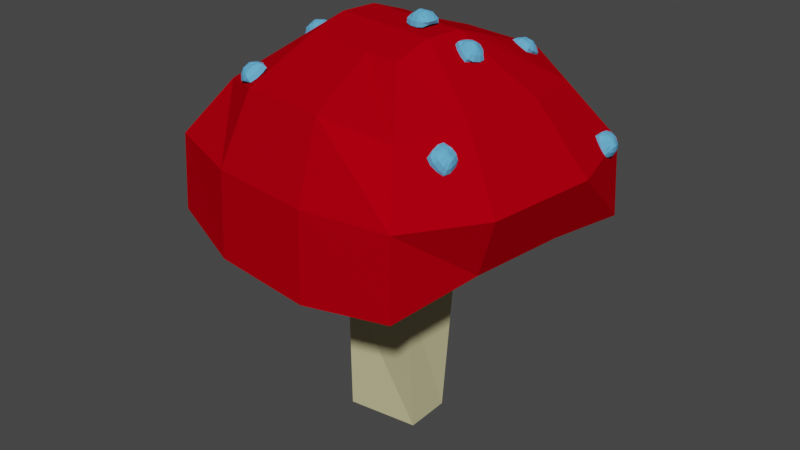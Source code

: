 # Source: MushRoom.blend  (saved by Blender 2.81.16; exported with 4.5.12 LTS)
import bpy
from mathutils import Matrix  # noqa: F401  (used for matrix-valued properties, if any)

bpy.ops.wm.read_factory_settings(use_empty=True)
scene = bpy.context.scene
scene.name = 'Scene'

# ---- collections
col_collection = bpy.data.collections.new('Collection'); scene.collection.children.link(col_collection)

# ---- materials (node trees are filled in below, after node groups)
mat_material = bpy.data.materials.new('Material')
mat_material.alpha_threshold = 0.0
mat_material.use_transparent_shadow = False
mat_material.diffuse_color = (0.5288, 0.4997, 0.2839, 1.0)
mat_material.line_color = (0.0, 0.0, 0.0, 1.0)
mat_material_001 = bpy.data.materials.new('Material.001')
mat_material_001.use_transparent_shadow = False
mat_material_001.diffuse_color = (0.4336, 0.0, 0.005302, 1.0)
mat_material_002 = bpy.data.materials.new('Material.002')
mat_material_002.use_transparent_shadow = False
mat_material_002.diffuse_color = (0.1799, 0.3734, 0.8, 1.0)
mat_material_013 = bpy.data.materials.new('Material.013')
mat_material_013.use_transparent_shadow = False
mat_material_013.diffuse_color = (0.1274, 0.45, 0.8, 1.0)
mat_material_012 = bpy.data.materials.new('Material.012')
mat_material_012.use_transparent_shadow = False
mat_material_012.diffuse_color = (0.1274, 0.45, 0.8, 1.0)
mat_material_007 = bpy.data.materials.new('Material.007')
mat_material_007.use_transparent_shadow = False
mat_material_007.diffuse_color = (0.1274, 0.45, 0.8, 1.0)
mat_material_010 = bpy.data.materials.new('Material.010')
mat_material_010.use_transparent_shadow = False
mat_material_010.diffuse_color = (0.1274, 0.45, 0.8, 1.0)
mat_material_003 = bpy.data.materials.new('Material.003')
mat_material_003.use_transparent_shadow = False
mat_material_003.diffuse_color = (0.1274, 0.45, 0.8, 1.0)
mat_material_006 = bpy.data.materials.new('Material.006')
mat_material_006.use_transparent_shadow = False
mat_material_006.diffuse_color = (0.1274, 0.45, 0.8, 1.0)
mat_material_005 = bpy.data.materials.new('Material.005')
mat_material_005.use_transparent_shadow = False
mat_material_005.diffuse_color = (0.1274, 0.45, 0.8, 1.0)
mat_material_011 = bpy.data.materials.new('Material.011')
mat_material_011.use_transparent_shadow = False
mat_material_011.diffuse_color = (0.1274, 0.45, 0.8, 1.0)
mat_material_004 = bpy.data.materials.new('Material.004')
mat_material_004.use_transparent_shadow = False
mat_material_004.diffuse_color = (0.1274, 0.45, 0.8, 1.0)

# ---- material node trees

# ---- world
world_world = bpy.data.worlds.new('World'); scene.world = world_world
world_world.use_nodes = True; world_world.node_tree.nodes.clear()
_N = world_world.node_tree.nodes; _L = world_world.node_tree.links
n0 = _N.new('ShaderNodeOutputWorld'); n0.name = 'World Output'; n0.location = (300, 300)
n1 = _N.new('ShaderNodeBackground'); n1.name = 'Background'; n1.location = (10, 300)
n1.inputs[0].default_value = (0.05088, 0.05088, 0.05088, 1.0)
_L.new(n1.outputs[0], n0.inputs[0])
n0.is_active_output = True
world_world.color = (0.05088, 0.05088, 0.05088)
world_world.use_sun_shadow = False
world_world.sun_shadow_jitter_overblur = 0.0

# ---- meshes
me_cube_002 = bpy.data.meshes.new('Cube.002')
me_cube_002.from_pydata([(-1.46, 2.704, -1.785), (-0.5583, 4.762, -0.6169), (1.891, 2.704, -1.354), (0.7229, 4.762, -0.4523), (-1.891, 2.704, 1.566), (-0.7229, 4.762, 0.6643), (1.46, 2.704, 1.997), (0.5583, 4.762, 0.8289), (0.8869, 2.569, -1.732), (-0.3933, 2.569, -1.897), (-1.43, 3.622, -1.746), (-1.08, 4.261, -1.292), (-0.1312, 4.762, -0.5621), (0.2959, 4.762, -0.5072), (1.398, 4.261, -0.9735), (1.852, 3.622, -1.324), (1.663, 2.838, 0.9086), (1.812, 2.838, -0.25), (0.668, 4.91, -0.02522), (0.6132, 4.91, 0.4018), (1.08, 4.261, 1.504), (1.43, 3.622, 1.958), (-0.8869, 2.569, 1.944), (0.3933, 2.569, 2.109), (0.1312, 4.762, 0.774), (-0.2959, 4.762, 0.7192), (-1.398, 4.261, 1.185), (-1.852, 3.622, 1.536), (-1.663, 2.838, -0.6966), (-1.812, 2.838, 0.462), (-0.6681, 4.91, 0.2372), (-0.6132, 4.91, -0.1899), (0.1861, 4.91, 0.347), (-0.241, 4.91, 0.2921), (0.241, 4.91, -0.0801), (-0.1861, 4.91, -0.135), (0.5792, 2.868, -0.3413), (-0.4473, 2.868, -0.4732), (0.4473, 2.868, 0.6852), (-0.5792, 2.868, 0.5533), (-2.103, 3.565, 0.519), (-1.93, 3.565, -0.8253), (-1.53, 4.322, 0.4065), (-1.404, 4.322, -0.5716), (0.3853, 3.594, 2.068), (-0.8688, 3.594, 1.907), (0.3164, 4.426, 1.717), (-0.7135, 4.426, 1.585), (2.103, 3.565, -0.307), (1.93, 3.565, 1.037), (1.53, 4.322, -0.1945), (1.404, 4.322, 0.7836), (-0.3853, 3.594, -1.856), (0.8688, 3.594, -1.695), (-0.3164, 4.426, -1.505), (0.7135, 4.426, -1.373), (0.5612, 4.286, -0.4552), (0.4308, 0.1263, -0.1744), (0.3039, 3.046, 0.3261), (0.4007, 0.07857, 0.3428), (-0.5612, 4.286, -0.4552), (-0.4171, 0.004095, -0.3374), (-0.3585, 3.06, 0.3298), (-0.4775, 0.07048, 0.4374), (0.01336, 3.772, -1.747), (0.137, 3.818, -1.84), (0.1904, 3.628, -1.756), (0.2047, 3.763, -1.843), (0.1495, 3.934, -1.66), (0.189, 3.88, -1.807), (0.3265, 3.79, -1.669), (0.2567, 3.825, -1.81), (0.1238, 3.658, -1.751), (0.05617, 3.713, -1.748), (0.02705, 3.788, -1.792), (0.07387, 3.804, -1.823), (0.1596, 3.8, -1.841), (0.1821, 3.781, -1.842), (0.2048, 3.697, -1.829), (0.2005, 3.647, -1.801), (0.2871, 3.737, -1.705), (0.24, 3.681, -1.735), (0.2242, 3.787, -1.842), (0.2415, 3.807, -1.83), (0.3054, 3.817, -1.765), (0.3338, 3.805, -1.715), (0.2122, 3.898, -1.648), (0.2798, 3.843, -1.652), (0.2342, 3.843, -1.809), (0.2116, 3.861, -1.808), (0.1745, 3.924, -1.758), (0.1604, 3.947, -1.707), (0.05634, 3.831, -1.726), (0.1034, 3.887, -1.696), (0.1738, 3.862, -1.827), (0.1565, 3.842, -1.838), (0.219, 3.826, -1.829), (0.1964, 3.844, -1.828), (0.2016, 3.805, -1.84), (0.179, 3.823, -1.839), (0.1784, 3.738, -1.732), (0.1242, 3.782, -1.73), (0.2201, 3.787, -1.706), (0.1659, 3.831, -1.703), (0.1004, 3.915, -1.727), (0.04576, 3.85, -1.762), (0.1329, 3.899, -1.781), (0.09313, 3.851, -1.806), (0.2896, 3.86, -1.705), (0.2233, 3.914, -1.702), (0.282, 3.866, -1.765), (0.2276, 3.911, -1.763), (0.2589, 3.676, -1.773), (0.3135, 3.741, -1.738), (0.2482, 3.725, -1.814), (0.2879, 3.772, -1.789), (0.07049, 3.732, -1.799), (0.1368, 3.678, -1.802), (0.1021, 3.762, -1.843), (0.1565, 3.717, -1.845), (1.823, 3.749, -1.133), (1.963, 3.749, -1.054), (1.92, 3.545, -1.104), (2.0, 3.67, -1.043), (1.81, 3.776, -0.9063), (1.958, 3.759, -0.9673), (1.908, 3.571, -0.8772), (1.996, 3.68, -0.9562), (1.883, 3.602, -1.129), (1.845, 3.68, -1.141), (1.868, 3.769, -1.13), (1.917, 3.766, -1.1), (1.975, 3.723, -1.05), (1.988, 3.696, -1.047), (1.989, 3.615, -1.078), (1.964, 3.568, -1.102), (1.921, 3.562, -0.9508), (1.926, 3.553, -1.029), (2.008, 3.678, -1.014), (2.006, 3.681, -0.9851), (1.98, 3.634, -0.9105), (1.951, 3.594, -0.8798), (1.831, 3.71, -0.8808), (1.868, 3.632, -0.8696), (1.983, 3.707, -0.9599), (1.971, 3.733, -0.9636), (1.908, 3.785, -0.9321), (1.856, 3.794, -0.9083), (1.824, 3.765, -1.059), (1.82, 3.774, -0.981), (1.969, 3.76, -0.9962), (1.97, 3.756, -1.025), (1.994, 3.708, -0.9888), (1.981, 3.734, -0.9925), (1.995, 3.704, -1.018), (1.983, 3.73, -1.021), (1.891, 3.629, -1.035), (1.861, 3.692, -1.044), (1.888, 3.637, -0.9659), (1.858, 3.7, -0.9749), (1.845, 3.808, -0.9772), (1.85, 3.798, -1.068), (1.908, 3.795, -0.9848), (1.912, 3.787, -1.051), (1.919, 3.657, -0.8724), (1.883, 3.734, -0.8833), (1.968, 3.685, -0.8961), (1.938, 3.748, -0.9051), (1.967, 3.551, -1.033), (1.962, 3.562, -0.9421), (1.997, 3.608, -1.025), (1.993, 3.616, -0.9593), (1.897, 3.704, -1.138), (1.933, 3.627, -1.127), (1.95, 3.724, -1.114), (1.98, 3.661, -1.105), (0.7022, 4.451, -1.092), (0.8008, 4.578, -1.08), (0.9248, 4.403, -1.072), (0.8859, 4.559, -1.072), (0.706, 4.554, -0.8887), (0.8022, 4.617, -1.002), (0.9285, 4.506, -0.8685), (0.8874, 4.599, -0.9939), (0.8537, 4.402, -1.089), (0.7686, 4.421, -1.097), (0.7157, 4.494, -1.112), (0.7527, 4.538, -1.104), (0.8292, 4.572, -1.077), (0.8575, 4.565, -1.074), (0.9173, 4.503, -1.089), (0.9337, 4.447, -1.092), (0.9333, 4.479, -0.9385), (0.932, 4.443, -1.009), (0.8887, 4.581, -1.05), (0.8891, 4.594, -1.024), (0.92, 4.579, -0.9388), (0.9374, 4.549, -0.8927), (0.7729, 4.539, -0.8635), (0.858, 4.521, -0.8558), (0.859, 4.605, -0.9964), (0.8306, 4.611, -0.999), (0.7555, 4.615, -0.9538), (0.7194, 4.596, -0.9125), (0.7012, 4.493, -1.03), (0.7025, 4.529, -0.9595), (0.804, 4.613, -1.032), (0.8036, 4.6, -1.058), (0.8608, 4.6, -1.027), (0.8324, 4.607, -1.029), (0.8603, 4.587, -1.053), (0.8319, 4.593, -1.055), (0.8512, 4.464, -1.013), (0.7831, 4.479, -1.019), (0.8524, 4.496, -0.9508), (0.7842, 4.511, -0.957), (0.6925, 4.568, -0.972), (0.691, 4.526, -1.054), (0.7404, 4.599, -1.003), (0.7393, 4.568, -1.062), (0.8699, 4.569, -0.8834), (0.7866, 4.587, -0.891), (0.8749, 4.609, -0.9295), (0.8064, 4.624, -0.9357), (0.9589, 4.468, -1.029), (0.9604, 4.51, -0.9476), (0.9342, 4.526, -1.044), (0.9353, 4.557, -0.9848), (0.7824, 4.471, -1.12), (0.8657, 4.453, -1.112), (0.803, 4.528, -1.124), (0.8714, 4.513, -1.117), (0.8184, 4.768, -0.04477), (0.934, 4.843, 0.0394), (0.9906, 4.636, 0.0272), (0.9998, 4.792, 0.06692), (0.7671, 4.819, 0.172), (0.9143, 4.862, 0.1223), (0.9393, 4.687, 0.2439), (0.9802, 4.812, 0.1498), (0.9355, 4.666, -0.01053), (0.8697, 4.717, -0.03803), (0.8502, 4.806, -0.04378), (0.8914, 4.83, -0.0108), (0.9559, 4.826, 0.04858), (0.9778, 4.809, 0.05775), (1.019, 4.733, 0.04242), (1.019, 4.677, 0.02673), (0.9644, 4.675, 0.1741), (0.9822, 4.657, 0.09911), (0.9994, 4.806, 0.09416), (0.9929, 4.813, 0.1218), (0.9808, 4.771, 0.2027), (0.9686, 4.727, 0.2391), (0.8109, 4.775, 0.2104), (0.8767, 4.725, 0.2379), (0.9582, 4.828, 0.1406), (0.9363, 4.845, 0.1315), (0.8535, 4.868, 0.1495), (0.7999, 4.856, 0.1686), (0.8036, 4.794, 0.02445), (0.7859, 4.812, 0.0994), (0.9271, 4.863, 0.09426), (0.9336, 4.857, 0.06664), (0.971, 4.83, 0.1126), (0.949, 4.847, 0.1034), (0.9775, 4.823, 0.08498), (0.9556, 4.84, 0.07581), (0.9195, 4.708, 0.077), (0.8667, 4.748, 0.05495), (0.9038, 4.724, 0.1434), (0.851, 4.764, 0.1214), (0.7931, 4.853, 0.09796), (0.8137, 4.833, 0.011), (0.8558, 4.869, 0.0959), (0.8708, 4.854, 0.03263), (0.9116, 4.769, 0.2329), (0.8472, 4.819, 0.2059), (0.9458, 4.813, 0.2065), (0.8929, 4.853, 0.1844), (1.021, 4.674, 0.09763), (1.0, 4.694, 0.1846), (1.022, 4.738, 0.09565), (1.007, 4.753, 0.1589), (0.9048, 4.761, -0.03745), (0.9692, 4.712, -0.01051), (0.9402, 4.806, -0.0155), (0.9931, 4.765, 0.006625), (1.313, 4.206, 1.089), (1.46, 4.198, 1.156), (1.444, 4.029, 1.025), (1.51, 4.131, 1.131), (1.321, 4.133, 1.306), (1.463, 4.171, 1.239), (1.451, 3.957, 1.242), (1.513, 4.103, 1.214), (1.395, 4.084, 1.028), (1.346, 4.151, 1.052), (1.355, 4.23, 1.098), (1.407, 4.224, 1.123), (1.477, 4.176, 1.148), (1.493, 4.153, 1.14), (1.504, 4.093, 1.076), (1.483, 4.057, 1.036), (1.458, 3.982, 1.171), (1.455, 4.007, 1.096), (1.519, 4.127, 1.161), (1.52, 4.118, 1.188), (1.509, 4.04, 1.236), (1.49, 3.986, 1.248), (1.355, 4.068, 1.3), (1.404, 4.001, 1.276), (1.496, 4.125, 1.222), (1.479, 4.148, 1.23), (1.413, 4.171, 1.283), (1.363, 4.159, 1.31), (1.32, 4.19, 1.162), (1.323, 4.165, 1.237), (1.47, 4.185, 1.213), (1.469, 4.195, 1.185), (1.503, 4.14, 1.196), (1.487, 4.163, 1.204), (1.502, 4.149, 1.169), (1.486, 4.172, 1.177), (1.41, 4.071, 1.124), (1.37, 4.125, 1.144), (1.412, 4.049, 1.19), (1.372, 4.103, 1.21), (1.343, 4.198, 1.254), (1.34, 4.227, 1.167), (1.406, 4.201, 1.24), (1.404, 4.222, 1.177), (1.45, 4.033, 1.282), (1.401, 4.1, 1.306), (1.491, 4.078, 1.272), (1.451, 4.132, 1.291), (1.497, 4.014, 1.091), (1.5, 3.985, 1.178), (1.518, 4.067, 1.121), (1.52, 4.046, 1.184), (1.393, 4.181, 1.063), (1.441, 4.115, 1.039), (1.444, 4.199, 1.091), (1.484, 4.144, 1.072), (0.1947, 4.931, -0.03109), (0.2557, 5.058, 0.04792), (0.4214, 4.931, -0.001954), (0.3424, 5.058, 0.05906), (0.1655, 4.931, 0.1956), (0.2445, 5.058, 0.1346), (0.3922, 4.931, 0.2247), (0.3312, 5.058, 0.1457), (0.3534, 4.922, -0.02753), (0.2668, 4.922, -0.03866), (0.1967, 4.981, -0.02848), (0.2204, 5.024, 0.002251), (0.2846, 5.058, 0.05163), (0.3135, 5.058, 0.05534), (0.388, 5.024, 0.02379), (0.4188, 4.981, 5.544e-05), (0.406, 4.94, 0.1511), (0.4161, 4.94, 0.07275), (0.3386, 5.068, 0.08795), (0.3349, 5.068, 0.1168), (0.3665, 5.024, 0.1914), (0.3902, 4.981, 0.2221), (0.2334, 4.922, 0.2212), (0.3201, 4.922, 0.2323), (0.3023, 5.058, 0.142), (0.2734, 5.058, 0.1383), (0.1989, 5.024, 0.1699), (0.1681, 4.981, 0.1936), (0.1809, 4.94, 0.04252), (0.1708, 4.94, 0.1209), (0.2482, 5.068, 0.1057), (0.252, 5.068, 0.07681), (0.306, 5.068, 0.1131), (0.2771, 5.068, 0.1094), (0.3097, 5.068, 0.08424), (0.2808, 5.068, 0.08053), (0.3326, 4.942, 0.06657), (0.2632, 4.942, 0.05764), (0.3237, 4.942, 0.136), (0.2543, 4.942, 0.1271), (0.1512, 4.977, 0.1248), (0.1628, 4.977, 0.03382), (0.1899, 5.028, 0.1172), (0.1984, 5.028, 0.05099), (0.3195, 4.979, 0.2296), (0.2347, 4.979, 0.2187), (0.3148, 5.035, 0.2058), (0.2452, 5.035, 0.1969), (0.4357, 4.977, 0.06888), (0.424, 4.977, 0.1598), (0.397, 5.028, 0.0765), (0.3885, 5.028, 0.1427), (0.2674, 4.979, -0.03591), (0.3522, 4.979, -0.025), (0.272, 5.035, -0.01217), (0.3417, 5.035, -0.003218), (-0.9211, 4.321, -1.273), (-0.8921, 4.475, -1.234), (-0.701, 4.381, -1.26), (-0.8079, 4.498, -1.229), (-0.9494, 4.375, -1.053), (-0.9029, 4.495, -1.149), (-0.7293, 4.435, -1.039), (-0.8187, 4.518, -1.144), (-0.7647, 4.35, -1.278), (-0.8489, 4.327, -1.283), (-0.9309, 4.369, -1.284), (-0.9182, 4.423, -1.267), (-0.864, 4.482, -1.232), (-0.836, 4.49, -1.23), (-0.7554, 4.467, -1.257), (-0.7153, 4.427, -1.27), (-0.7179, 4.426, -1.113), (-0.7081, 4.408, -1.189), (-0.8139, 4.514, -1.203), (-0.8175, 4.521, -1.175), (-0.7764, 4.507, -1.094), (-0.743, 4.48, -1.054), (-0.8813, 4.389, -1.03), (-0.7972, 4.412, -1.025), (-0.8468, 4.511, -1.146), (-0.8748, 4.503, -1.148), (-0.9391, 4.462, -1.104), (-0.9587, 4.421, -1.068), (-0.9365, 4.346, -1.204), (-0.9463, 4.364, -1.127), (-0.9017, 4.498, -1.18), (-0.8981, 4.491, -1.208), (-0.8456, 4.513, -1.177), (-0.8736, 4.505, -1.178), (-0.842, 4.506, -1.205), (-0.87, 4.499, -1.207), (-0.7896, 4.389, -1.191), (-0.8571, 4.37, -1.195), (-0.7983, 4.405, -1.123), (-0.8657, 4.387, -1.127), (-0.9742, 4.395, -1.132), (-0.9629, 4.374, -1.22), (-0.9488, 4.45, -1.155), (-0.9405, 4.434, -1.219), (-0.8112, 4.464, -1.042), (-0.8936, 4.442, -1.047), (-0.8292, 4.509, -1.079), (-0.8968, 4.491, -1.084), (-0.6979, 4.446, -1.204), (-0.7092, 4.468, -1.116), (-0.7478, 4.487, -1.207), (-0.756, 4.503, -1.143), (-0.8618, 4.381, -1.295), (-0.7794, 4.404, -1.29), (-0.8707, 4.441, -1.287), (-0.8031, 4.46, -1.283), (-1.249, 4.485, -0.03109), (-1.274, 4.623, 0.04792), (-1.066, 4.619, -0.001954), (-1.204, 4.674, 0.05906), (-1.272, 4.468, 0.1956), (-1.283, 4.617, 0.1346), (-1.089, 4.602, 0.2247), (-1.213, 4.668, 0.1457), (-1.115, 4.572, -0.02753), (-1.185, 4.52, -0.03866), (-1.276, 4.526, -0.02848), (-1.283, 4.575, 0.002251), (-1.251, 4.64, 0.05163), (-1.228, 4.657, 0.05534), (-1.147, 4.674, 0.02379), (-1.097, 4.657, 5.547e-05), (-1.083, 4.617, 0.1511), (-1.075, 4.623, 0.07275), (-1.213, 4.68, 0.08795), (-1.216, 4.678, 0.1168), (-1.165, 4.661, 0.1914), (-1.12, 4.64, 0.2221), (-1.212, 4.501, 0.2212), (-1.142, 4.552, 0.2323), (-1.237, 4.651, 0.142), (-1.26, 4.634, 0.1383), (-1.3, 4.562, 0.1699), (-1.299, 4.509, 0.1936), (-1.265, 4.484, 0.04252), (-1.273, 4.478, 0.1209), (-1.286, 4.627, 0.1057), (-1.283, 4.629, 0.07681), (-1.24, 4.661, 0.1131), (-1.263, 4.644, 0.1094), (-1.237, 4.663, 0.08424), (-1.26, 4.646, 0.08053), (-1.144, 4.575, 0.06657), (-1.2, 4.534, 0.05764), (-1.151, 4.57, 0.136), (-1.207, 4.529, 0.1271), (-1.311, 4.496, 0.1248), (-1.301, 4.503, 0.03382), (-1.31, 4.56, 0.1172), (-1.303, 4.565, 0.05099), (-1.176, 4.597, 0.2296), (-1.245, 4.547, 0.2187), (-1.213, 4.64, 0.2058), (-1.269, 4.599, 0.1969), (-1.081, 4.664, 0.06888), (-1.091, 4.657, 0.1598), (-1.143, 4.683, 0.0765), (-1.15, 4.678, 0.1427), (-1.218, 4.566, -0.03591), (-1.15, 4.616, -0.025), (-1.248, 4.615, -0.01217), (-1.191, 4.656, -0.003218), (-0.9922, 4.356, 1.403), (-0.9766, 4.515, 1.421), (-0.9468, 4.475, 1.213), (-0.9593, 4.561, 1.349), (-0.7954, 4.428, 1.495), (-0.9014, 4.543, 1.456), (-0.75, 4.546, 1.305), (-0.884, 4.588, 1.384), (-0.971, 4.425, 1.262), (-0.9883, 4.38, 1.334), (-1.013, 4.397, 1.421), (-1.004, 4.454, 1.426), (-0.9708, 4.531, 1.397), (-0.9651, 4.546, 1.373), (-0.9704, 4.542, 1.285), (-0.9684, 4.513, 1.235), (-0.8174, 4.532, 1.274), (-0.8855, 4.507, 1.243), (-0.9389, 4.578, 1.364), (-0.9138, 4.587, 1.376), (-0.8249, 4.595, 1.353), (-0.7756, 4.583, 1.325), (-0.7627, 4.462, 1.439), (-0.7454, 4.508, 1.367), (-0.8898, 4.573, 1.408), (-0.8956, 4.558, 1.432), (-0.8585, 4.507, 1.494), (-0.82, 4.467, 1.511), (-0.9326, 4.384, 1.44), (-0.8645, 4.409, 1.472), (-0.9311, 4.542, 1.448), (-0.9562, 4.533, 1.437), (-0.9196, 4.572, 1.4), (-0.9254, 4.557, 1.424), (-0.9447, 4.563, 1.388), (-0.9504, 4.548, 1.413), (-0.8991, 4.467, 1.315), (-0.9131, 4.43, 1.373), (-0.8389, 4.488, 1.343), (-0.8528, 4.452, 1.401), (-0.8802, 4.43, 1.504), (-0.9592, 4.402, 1.467), (-0.9075, 4.487, 1.488), (-0.965, 4.466, 1.461), (-0.7743, 4.551, 1.388), (-0.7913, 4.507, 1.459), (-0.822, 4.585, 1.407), (-0.8359, 4.548, 1.465), (-0.9046, 4.544, 1.239), (-0.8256, 4.573, 1.275), (-0.9252, 4.569, 1.294), (-0.8678, 4.59, 1.321), (-1.012, 4.427, 1.356), (-0.9953, 4.471, 1.285), (-1.017, 4.482, 1.381), (-1.003, 4.519, 1.322), (0.4856, 1.874, -0.2849), (-0.6022, 1.661, 0.3316), (0.36, 1.892, 0.4051), (-0.4776, 1.803, -0.3869)], [], [(55, 13, 3, 14), (51, 19, 7, 20), (47, 25, 5, 26), (43, 31, 1, 11), (39, 22, 4, 29), (35, 12, 1, 31), (25, 33, 30, 5), (33, 35, 31, 30), (7, 19, 32, 24), (24, 32, 33, 25), (19, 18, 34, 32), (32, 34, 35, 33), (18, 3, 13, 34), (34, 13, 12, 35), (9, 37, 28, 0), (37, 39, 29, 28), (2, 17, 36, 8), (8, 36, 37, 9), (17, 16, 38, 36), (36, 38, 39, 37), (16, 6, 23, 38), (38, 23, 22, 39), (28, 41, 10, 0), (41, 43, 11, 10), (4, 27, 40, 29), (29, 40, 41, 28), (27, 26, 42, 40), (40, 42, 43, 41), (26, 5, 30, 42), (42, 30, 31, 43), (22, 45, 27, 4), (45, 47, 26, 27), (6, 21, 44, 23), (23, 44, 45, 22), (21, 20, 46, 44), (44, 46, 47, 45), (20, 7, 24, 46), (46, 24, 25, 47), (16, 49, 21, 6), (49, 51, 20, 21), (2, 15, 48, 17), (17, 48, 49, 16), (15, 14, 50, 48), (48, 50, 51, 49), (14, 3, 18, 50), (50, 18, 19, 51), (8, 53, 15, 2), (53, 55, 14, 15), (0, 10, 52, 9), (9, 52, 53, 8), (10, 11, 54, 52), (52, 54, 55, 53), (11, 1, 12, 54), (54, 12, 13, 55), (56, 60, 62, 58), (570, 58, 62, 569), (569, 62, 60, 571), (61, 57, 59, 63), (568, 56, 58, 570), (571, 60, 56, 568), (119, 77, 67, 78), (115, 83, 71, 84), (111, 89, 69, 90), (107, 95, 65, 75), (103, 86, 68, 93), (99, 76, 65, 95), (89, 97, 94, 69), (97, 99, 95, 94), (71, 83, 96, 88), (88, 96, 97, 89), (83, 82, 98, 96), (96, 98, 99, 97), (82, 67, 77, 98), (98, 77, 76, 99), (73, 101, 92, 64), (101, 103, 93, 92), (66, 81, 100, 72), (72, 100, 101, 73), (81, 80, 102, 100), (100, 102, 103, 101), (80, 70, 87, 102), (102, 87, 86, 103), (92, 105, 74, 64), (105, 107, 75, 74), (68, 91, 104, 93), (93, 104, 105, 92), (91, 90, 106, 104), (104, 106, 107, 105), (90, 69, 94, 106), (106, 94, 95, 107), (86, 109, 91, 68), (109, 111, 90, 91), (70, 85, 108, 87), (87, 108, 109, 86), (85, 84, 110, 108), (108, 110, 111, 109), (84, 71, 88, 110), (110, 88, 89, 111), (80, 113, 85, 70), (113, 115, 84, 85), (66, 79, 112, 81), (81, 112, 113, 80), (79, 78, 114, 112), (112, 114, 115, 113), (78, 67, 82, 114), (114, 82, 83, 115), (72, 117, 79, 66), (117, 119, 78, 79), (64, 74, 116, 73), (73, 116, 117, 72), (74, 75, 118, 116), (116, 118, 119, 117), (75, 65, 76, 118), (118, 76, 77, 119), (175, 133, 123, 134), (171, 139, 127, 140), (167, 145, 125, 146), (163, 151, 121, 131), (159, 142, 124, 149), (155, 132, 121, 151), (145, 153, 150, 125), (153, 155, 151, 150), (127, 139, 152, 144), (144, 152, 153, 145), (139, 138, 154, 152), (152, 154, 155, 153), (138, 123, 133, 154), (154, 133, 132, 155), (129, 157, 148, 120), (157, 159, 149, 148), (122, 137, 156, 128), (128, 156, 157, 129), (137, 136, 158, 156), (156, 158, 159, 157), (136, 126, 143, 158), (158, 143, 142, 159), (148, 161, 130, 120), (161, 163, 131, 130), (124, 147, 160, 149), (149, 160, 161, 148), (147, 146, 162, 160), (160, 162, 163, 161), (146, 125, 150, 162), (162, 150, 151, 163), (142, 165, 147, 124), (165, 167, 146, 147), (126, 141, 164, 143), (143, 164, 165, 142), (141, 140, 166, 164), (164, 166, 167, 165), (140, 127, 144, 166), (166, 144, 145, 167), (136, 169, 141, 126), (169, 171, 140, 141), (122, 135, 168, 137), (137, 168, 169, 136), (135, 134, 170, 168), (168, 170, 171, 169), (134, 123, 138, 170), (170, 138, 139, 171), (128, 173, 135, 122), (173, 175, 134, 135), (120, 130, 172, 129), (129, 172, 173, 128), (130, 131, 174, 172), (172, 174, 175, 173), (131, 121, 132, 174), (174, 132, 133, 175), (231, 189, 179, 190), (227, 195, 183, 196), (223, 201, 181, 202), (219, 207, 177, 187), (215, 198, 180, 205), (211, 188, 177, 207), (201, 209, 206, 181), (209, 211, 207, 206), (183, 195, 208, 200), (200, 208, 209, 201), (195, 194, 210, 208), (208, 210, 211, 209), (194, 179, 189, 210), (210, 189, 188, 211), (185, 213, 204, 176), (213, 215, 205, 204), (178, 193, 212, 184), (184, 212, 213, 185), (193, 192, 214, 212), (212, 214, 215, 213), (192, 182, 199, 214), (214, 199, 198, 215), (204, 217, 186, 176), (217, 219, 187, 186), (180, 203, 216, 205), (205, 216, 217, 204), (203, 202, 218, 216), (216, 218, 219, 217), (202, 181, 206, 218), (218, 206, 207, 219), (198, 221, 203, 180), (221, 223, 202, 203), (182, 197, 220, 199), (199, 220, 221, 198), (197, 196, 222, 220), (220, 222, 223, 221), (196, 183, 200, 222), (222, 200, 201, 223), (192, 225, 197, 182), (225, 227, 196, 197), (178, 191, 224, 193), (193, 224, 225, 192), (191, 190, 226, 224), (224, 226, 227, 225), (190, 179, 194, 226), (226, 194, 195, 227), (184, 229, 191, 178), (229, 231, 190, 191), (176, 186, 228, 185), (185, 228, 229, 184), (186, 187, 230, 228), (228, 230, 231, 229), (187, 177, 188, 230), (230, 188, 189, 231), (287, 245, 235, 246), (283, 251, 239, 252), (279, 257, 237, 258), (275, 263, 233, 243), (271, 254, 236, 261), (267, 244, 233, 263), (257, 265, 262, 237), (265, 267, 263, 262), (239, 251, 264, 256), (256, 264, 265, 257), (251, 250, 266, 264), (264, 266, 267, 265), (250, 235, 245, 266), (266, 245, 244, 267), (241, 269, 260, 232), (269, 271, 261, 260), (234, 249, 268, 240), (240, 268, 269, 241), (249, 248, 270, 268), (268, 270, 271, 269), (248, 238, 255, 270), (270, 255, 254, 271), (260, 273, 242, 232), (273, 275, 243, 242), (236, 259, 272, 261), (261, 272, 273, 260), (259, 258, 274, 272), (272, 274, 275, 273), (258, 237, 262, 274), (274, 262, 263, 275), (254, 277, 259, 236), (277, 279, 258, 259), (238, 253, 276, 255), (255, 276, 277, 254), (253, 252, 278, 276), (276, 278, 279, 277), (252, 239, 256, 278), (278, 256, 257, 279), (248, 281, 253, 238), (281, 283, 252, 253), (234, 247, 280, 249), (249, 280, 281, 248), (247, 246, 282, 280), (280, 282, 283, 281), (246, 235, 250, 282), (282, 250, 251, 283), (240, 285, 247, 234), (285, 287, 246, 247), (232, 242, 284, 241), (241, 284, 285, 240), (242, 243, 286, 284), (284, 286, 287, 285), (243, 233, 244, 286), (286, 244, 245, 287), (343, 301, 291, 302), (339, 307, 295, 308), (335, 313, 293, 314), (331, 319, 289, 299), (327, 310, 292, 317), (323, 300, 289, 319), (313, 321, 318, 293), (321, 323, 319, 318), (295, 307, 320, 312), (312, 320, 321, 313), (307, 306, 322, 320), (320, 322, 323, 321), (306, 291, 301, 322), (322, 301, 300, 323), (297, 325, 316, 288), (325, 327, 317, 316), (290, 305, 324, 296), (296, 324, 325, 297), (305, 304, 326, 324), (324, 326, 327, 325), (304, 294, 311, 326), (326, 311, 310, 327), (316, 329, 298, 288), (329, 331, 299, 298), (292, 315, 328, 317), (317, 328, 329, 316), (315, 314, 330, 328), (328, 330, 331, 329), (314, 293, 318, 330), (330, 318, 319, 331), (310, 333, 315, 292), (333, 335, 314, 315), (294, 309, 332, 311), (311, 332, 333, 310), (309, 308, 334, 332), (332, 334, 335, 333), (308, 295, 312, 334), (334, 312, 313, 335), (304, 337, 309, 294), (337, 339, 308, 309), (290, 303, 336, 305), (305, 336, 337, 304), (303, 302, 338, 336), (336, 338, 339, 337), (302, 291, 306, 338), (338, 306, 307, 339), (296, 341, 303, 290), (341, 343, 302, 303), (288, 298, 340, 297), (297, 340, 341, 296), (298, 299, 342, 340), (340, 342, 343, 341), (299, 289, 300, 342), (342, 300, 301, 343), (399, 357, 347, 358), (395, 363, 351, 364), (391, 369, 349, 370), (387, 375, 345, 355), (383, 366, 348, 373), (379, 356, 345, 375), (369, 377, 374, 349), (377, 379, 375, 374), (351, 363, 376, 368), (368, 376, 377, 369), (363, 362, 378, 376), (376, 378, 379, 377), (362, 347, 357, 378), (378, 357, 356, 379), (353, 381, 372, 344), (381, 383, 373, 372), (346, 361, 380, 352), (352, 380, 381, 353), (361, 360, 382, 380), (380, 382, 383, 381), (360, 350, 367, 382), (382, 367, 366, 383), (372, 385, 354, 344), (385, 387, 355, 354), (348, 371, 384, 373), (373, 384, 385, 372), (371, 370, 386, 384), (384, 386, 387, 385), (370, 349, 374, 386), (386, 374, 375, 387), (366, 389, 371, 348), (389, 391, 370, 371), (350, 365, 388, 367), (367, 388, 389, 366), (365, 364, 390, 388), (388, 390, 391, 389), (364, 351, 368, 390), (390, 368, 369, 391), (360, 393, 365, 350), (393, 395, 364, 365), (346, 359, 392, 361), (361, 392, 393, 360), (359, 358, 394, 392), (392, 394, 395, 393), (358, 347, 362, 394), (394, 362, 363, 395), (352, 397, 359, 346), (397, 399, 358, 359), (344, 354, 396, 353), (353, 396, 397, 352), (354, 355, 398, 396), (396, 398, 399, 397), (355, 345, 356, 398), (398, 356, 357, 399), (455, 413, 403, 414), (451, 419, 407, 420), (447, 425, 405, 426), (443, 431, 401, 411), (439, 422, 404, 429), (435, 412, 401, 431), (425, 433, 430, 405), (433, 435, 431, 430), (407, 419, 432, 424), (424, 432, 433, 425), (419, 418, 434, 432), (432, 434, 435, 433), (418, 403, 413, 434), (434, 413, 412, 435), (409, 437, 428, 400), (437, 439, 429, 428), (402, 417, 436, 408), (408, 436, 437, 409), (417, 416, 438, 436), (436, 438, 439, 437), (416, 406, 423, 438), (438, 423, 422, 439), (428, 441, 410, 400), (441, 443, 411, 410), (404, 427, 440, 429), (429, 440, 441, 428), (427, 426, 442, 440), (440, 442, 443, 441), (426, 405, 430, 442), (442, 430, 431, 443), (422, 445, 427, 404), (445, 447, 426, 427), (406, 421, 444, 423), (423, 444, 445, 422), (421, 420, 446, 444), (444, 446, 447, 445), (420, 407, 424, 446), (446, 424, 425, 447), (416, 449, 421, 406), (449, 451, 420, 421), (402, 415, 448, 417), (417, 448, 449, 416), (415, 414, 450, 448), (448, 450, 451, 449), (414, 403, 418, 450), (450, 418, 419, 451), (408, 453, 415, 402), (453, 455, 414, 415), (400, 410, 452, 409), (409, 452, 453, 408), (410, 411, 454, 452), (452, 454, 455, 453), (411, 401, 412, 454), (454, 412, 413, 455), (511, 469, 459, 470), (507, 475, 463, 476), (503, 481, 461, 482), (499, 487, 457, 467), (495, 478, 460, 485), (491, 468, 457, 487), (481, 489, 486, 461), (489, 491, 487, 486), (463, 475, 488, 480), (480, 488, 489, 481), (475, 474, 490, 488), (488, 490, 491, 489), (474, 459, 469, 490), (490, 469, 468, 491), (465, 493, 484, 456), (493, 495, 485, 484), (458, 473, 492, 464), (464, 492, 493, 465), (473, 472, 494, 492), (492, 494, 495, 493), (472, 462, 479, 494), (494, 479, 478, 495), (484, 497, 466, 456), (497, 499, 467, 466), (460, 483, 496, 485), (485, 496, 497, 484), (483, 482, 498, 496), (496, 498, 499, 497), (482, 461, 486, 498), (498, 486, 487, 499), (478, 501, 483, 460), (501, 503, 482, 483), (462, 477, 500, 479), (479, 500, 501, 478), (477, 476, 502, 500), (500, 502, 503, 501), (476, 463, 480, 502), (502, 480, 481, 503), (472, 505, 477, 462), (505, 507, 476, 477), (458, 471, 504, 473), (473, 504, 505, 472), (471, 470, 506, 504), (504, 506, 507, 505), (470, 459, 474, 506), (506, 474, 475, 507), (464, 509, 471, 458), (509, 511, 470, 471), (456, 466, 508, 465), (465, 508, 509, 464), (466, 467, 510, 508), (508, 510, 511, 509), (467, 457, 468, 510), (510, 468, 469, 511), (567, 525, 515, 526), (563, 531, 519, 532), (559, 537, 517, 538), (555, 543, 513, 523), (551, 534, 516, 541), (547, 524, 513, 543), (537, 545, 542, 517), (545, 547, 543, 542), (519, 531, 544, 536), (536, 544, 545, 537), (531, 530, 546, 544), (544, 546, 547, 545), (530, 515, 525, 546), (546, 525, 524, 547), (521, 549, 540, 512), (549, 551, 541, 540), (514, 529, 548, 520), (520, 548, 549, 521), (529, 528, 550, 548), (548, 550, 551, 549), (528, 518, 535, 550), (550, 535, 534, 551), (540, 553, 522, 512), (553, 555, 523, 522), (516, 539, 552, 541), (541, 552, 553, 540), (539, 538, 554, 552), (552, 554, 555, 553), (538, 517, 542, 554), (554, 542, 543, 555), (534, 557, 539, 516), (557, 559, 538, 539), (518, 533, 556, 535), (535, 556, 557, 534), (533, 532, 558, 556), (556, 558, 559, 557), (532, 519, 536, 558), (558, 536, 537, 559), (528, 561, 533, 518), (561, 563, 532, 533), (514, 527, 560, 529), (529, 560, 561, 528), (527, 526, 562, 560), (560, 562, 563, 561), (526, 515, 530, 562), (562, 530, 531, 563), (520, 565, 527, 514), (565, 567, 526, 527), (512, 522, 564, 521), (521, 564, 565, 520), (522, 523, 566, 564), (564, 566, 567, 565), (523, 513, 524, 566), (566, 524, 525, 567), (61, 571, 568, 57), (57, 568, 570, 59), (63, 569, 571, 61), (59, 570, 569, 63)])
me_cube_002.polygons.foreach_set('material_index', [1, 1, 1, 1, 1, 1, 1, 1, 1, 1, 1, 1, 1, 1, 1, 1, 1, 1, 1, 1, 1, 1, 1, 1, 1, 1, 1, 1, 1, 1, 1, 1, 1, 1, 1, 1, 1, 1, 1, 1, 1, 1, 1, 1, 1, 1, 1, 1, 1, 1, 1, 1, 1, 1, 0, 0, 0, 0, 0, 0, 3, 3, 3, 3, 3, 3, 3, 3, 3, 3, 3, 3, 3, 3, 3, 3, 3, 3, 3, 3, 3, 3, 3, 3, 3, 3, 3, 3, 3, 3, 3, 3, 3, 3, 3, 3, 3, 3, 3, 3, 3, 3, 3, 3, 3, 3, 3, 3, 3, 3, 3, 3, 3, 3, 4, 4, 4, 4, 4, 4, 4, 4, 4, 4, 4, 4, 4, 4, 4, 4, 4, 4, 4, 4, 4, 4, 4, 4, 4, 4, 4, 4, 4, 4, 4, 4, 4, 4, 4, 4, 4, 4, 4, 4, 4, 4, 4, 4, 4, 4, 4, 4, 4, 4, 4, 4, 4, 4, 5, 5, 5, 5, 5, 5, 5, 5, 5, 5, 5, 5, 5, 5, 5, 5, 5, 5, 5, 5, 5, 5, 5, 5, 5, 5, 5, 5, 5, 5, 5, 5, 5, 5, 5, 5, 5, 5, 5, 5, 5, 5, 5, 5, 5, 5, 5, 5, 5, 5, 5, 5, 5, 5, 6, 6, 6, 6, 6, 6, 6, 6, 6, 6, 6, 6, 6, 6, 6, 6, 6, 6, 6, 6, 6, 6, 6, 6, 6, 6, 6, 6, 6, 6, 6, 6, 6, 6, 6, 6, 6, 6, 6, 6, 6, 6, 6, 6, 6, 6, 6, 6, 6, 6, 6, 6, 6, 6, 7, 7, 7, 7, 7, 7, 7, 7, 7, 7, 7, 7, 7, 7, 7, 7, 7, 7, 7, 7, 7, 7, 7, 7, 7, 7, 7, 7, 7, 7, 7, 7, 7, 7, 7, 7, 7, 7, 7, 7, 7, 7, 7, 7, 7, 7, 7, 7, 7, 7, 7, 7, 7, 7, 8, 8, 8, 8, 8, 8, 8, 8, 8, 8, 8, 8, 8, 8, 8, 8, 8, 8, 8, 8, 8, 8, 8, 8, 8, 8, 8, 8, 8, 8, 8, 8, 8, 8, 8, 8, 8, 8, 8, 8, 8, 8, 8, 8, 8, 8, 8, 8, 8, 8, 8, 8, 8, 8, 9, 9, 9, 9, 9, 9, 9, 9, 9, 9, 9, 9, 9, 9, 9, 9, 9, 9, 9, 9, 9, 9, 9, 9, 9, 9, 9, 9, 9, 9, 9, 9, 9, 9, 9, 9, 9, 9, 9, 9, 9, 9, 9, 9, 9, 9, 9, 9, 9, 9, 9, 9, 9, 9, 10, 10, 10, 10, 10, 10, 10, 10, 10, 10, 10, 10, 10, 10, 10, 10, 10, 10, 10, 10, 10, 10, 10, 10, 10, 10, 10, 10, 10, 10, 10, 10, 10, 10, 10, 10, 10, 10, 10, 10, 10, 10, 10, 10, 10, 10, 10, 10, 10, 10, 10, 10, 10, 10, 11, 11, 11, 11, 11, 11, 11, 11, 11, 11, 11, 11, 11, 11, 11, 11, 11, 11, 11, 11, 11, 11, 11, 11, 11, 11, 11, 11, 11, 11, 11, 11, 11, 11, 11, 11, 11, 11, 11, 11, 11, 11, 11, 11, 11, 11, 11, 11, 11, 11, 11, 11, 11, 11, 0, 0, 0, 0])
_uv = me_cube_002.uv_layers.new(name='UVMap')
_uv.uv.foreach_set('vector', [0.5417, 0.1667, 0.625, 0.1667, 0.625, 0.25, 0.5417, 0.25, 0.5417, 0.4167, 0.625, 0.4167, 0.625, 0.5, 0.5417, 0.5, 0.5417, 0.6667, 0.625, 0.6667, 0.625, 0.75, 0.5417, 0.75, 0.5417, 0.9167, 0.625, 0.9167, 0.625, 1.0, 0.5417, 1.0, 0.2917, 0.6667, 0.375, 0.6667, 0.375, 0.75, 0.2917, 0.75, 0.7917, 0.6667, 0.875, 0.6667, 0.875, 0.75, 0.7917, 0.75, 0.625, 0.6667, 0.7083, 0.6667, 0.7083, 0.75, 0.625, 0.75, 0.7083, 0.6667, 0.7917, 0.6667, 0.7917, 0.75, 0.7083, 0.75, 0.625, 0.5, 0.7083, 0.5, 0.7083, 0.5833, 0.625, 0.5833, 0.625, 0.5833, 0.7083, 0.5833, 0.7083, 0.6667, 0.625, 0.6667, 0.7083, 0.5, 0.7917, 0.5, 0.7917, 0.5833, 0.7083, 0.5833, 0.7083, 0.5833, 0.7917, 0.5833, 0.7917, 0.6667, 0.7083, 0.6667, 0.7917, 0.5, 0.875, 0.5, 0.875, 0.5833, 0.7917, 0.5833, 0.7917, 0.5833, 0.875, 0.5833, 0.875, 0.6667, 0.7917, 0.6667, 0.125, 0.6667, 0.2083, 0.6667, 0.2083, 0.75, 0.125, 0.75, 0.2083, 0.6667, 0.2917, 0.6667, 0.2917, 0.75, 0.2083, 0.75, 0.125, 0.5, 0.2083, 0.5, 0.2083, 0.5833, 0.125, 0.5833, 0.125, 0.5833, 0.2083, 0.5833, 0.2083, 0.6667, 0.125, 0.6667, 0.2083, 0.5, 0.2917, 0.5, 0.2917, 0.5833, 0.2083, 0.5833, 0.2083, 0.5833, 0.2917, 0.5833, 0.2917, 0.6667, 0.2083, 0.6667, 0.2917, 0.5, 0.375, 0.5, 0.375, 0.5833, 0.2917, 0.5833, 0.2917, 0.5833, 0.375, 0.5833, 0.375, 0.6667, 0.2917, 0.6667, 0.375, 0.9167, 0.4583, 0.9167, 0.4583, 1.0, 0.375, 1.0, 0.4583, 0.9167, 0.5417, 0.9167, 0.5417, 1.0, 0.4583, 1.0, 0.375, 0.75, 0.4583, 0.75, 0.4583, 0.8333, 0.375, 0.8333, 0.375, 0.8333, 0.4583, 0.8333, 0.4583, 0.9167, 0.375, 0.9167, 0.4583, 0.75, 0.5417, 0.75, 0.5417, 0.8333, 0.4583, 0.8333, 0.4583, 0.8333, 0.5417, 0.8333, 0.5417, 0.9167, 0.4583, 0.9167, 0.5417, 0.75, 0.625, 0.75, 0.625, 0.8333, 0.5417, 0.8333, 0.5417, 0.8333, 0.625, 0.8333, 0.625, 0.9167, 0.5417, 0.9167, 0.375, 0.6667, 0.4583, 0.6667, 0.4583, 0.75, 0.375, 0.75, 0.4583, 0.6667, 0.5417, 0.6667, 0.5417, 0.75, 0.4583, 0.75, 0.375, 0.5, 0.4583, 0.5, 0.4583, 0.5833, 0.375, 0.5833, 0.375, 0.5833, 0.4583, 0.5833, 0.4583, 0.6667, 0.375, 0.6667, 0.4583, 0.5, 0.5417, 0.5, 0.5417, 0.5833, 0.4583, 0.5833, 0.4583, 0.5833, 0.5417, 0.5833, 0.5417, 0.6667, 0.4583, 0.6667, 0.5417, 0.5, 0.625, 0.5, 0.625, 0.5833, 0.5417, 0.5833, 0.5417, 0.5833, 0.625, 0.5833, 0.625, 0.6667, 0.5417, 0.6667, 0.375, 0.4167, 0.4583, 0.4167, 0.4583, 0.5, 0.375, 0.5, 0.4583, 0.4167, 0.5417, 0.4167, 0.5417, 0.5, 0.4583, 0.5, 0.375, 0.25, 0.4583, 0.25, 0.4583, 0.3333, 0.375, 0.3333, 0.375, 0.3333, 0.4583, 0.3333, 0.4583, 0.4167, 0.375, 0.4167, 0.4583, 0.25, 0.5417, 0.25, 0.5417, 0.3333, 0.4583, 0.3333, 0.4583, 0.3333, 0.5417, 0.3333, 0.5417, 0.4167, 0.4583, 0.4167, 0.5417, 0.25, 0.625, 0.25, 0.625, 0.3333, 0.5417, 0.3333, 0.5417, 0.3333, 0.625, 0.3333, 0.625, 0.4167, 0.5417, 0.4167, 0.375, 0.1667, 0.4583, 0.1667, 0.4583, 0.25, 0.375, 0.25, 0.4583, 0.1667, 0.5417, 0.1667, 0.5417, 0.25, 0.4583, 0.25, 0.375, 0.0, 0.4583, 0.0, 0.4583, 0.08333, 0.375, 0.08333, 0.375, 0.08333, 0.4583, 0.08333, 0.4583, 0.1667, 0.375, 0.1667, 0.4583, 0.0, 0.5417, 0.0, 0.5417, 0.08333, 0.4583, 0.08333, 0.4583, 0.08333, 0.5417, 0.08333, 0.5417, 0.1667, 0.4583, 0.1667, 0.5417, 0.0, 0.625, 0.0, 0.625, 0.08333, 0.5417, 0.08333, 0.5417, 0.08333, 0.625, 0.08333, 0.625, 0.1667, 0.5417, 0.1667, 0.625, 0.5, 0.875, 0.5, 0.875, 0.75, 0.625, 0.75, 0.48, 0.75, 0.625, 0.75, 0.625, 1.0, 0.48, 1.0, 0.48, 0.0, 0.625, 0.0, 0.625, 0.25, 0.48, 0.25, 0.125, 0.5, 0.375, 0.5, 0.375, 0.75, 0.125, 0.75, 0.48, 0.5, 0.625, 0.5, 0.625, 0.75, 0.48, 0.75, 0.48, 0.25, 0.625, 0.25, 0.625, 0.5, 0.48, 0.5, 0.5417, 0.1667, 0.625, 0.1667, 0.625, 0.25, 0.5417, 0.25, 0.5417, 0.4167, 0.625, 0.4167, 0.625, 0.5, 0.5417, 0.5, 0.5417, 0.6667, 0.625, 0.6667, 0.625, 0.75, 0.5417, 0.75, 0.5417, 0.9167, 0.625, 0.9167, 0.625, 1.0, 0.5417, 1.0, 0.2917, 0.6667, 0.375, 0.6667, 0.375, 0.75, 0.2917, 0.75, 0.7917, 0.6667, 0.875, 0.6667, 0.875, 0.75, 0.7917, 0.75, 0.625, 0.6667, 0.7083, 0.6667, 0.7083, 0.75, 0.625, 0.75, 0.7083, 0.6667, 0.7917, 0.6667, 0.7917, 0.75, 0.7083, 0.75, 0.625, 0.5, 0.7083, 0.5, 0.7083, 0.5833, 0.625, 0.5833, 0.625, 0.5833, 0.7083, 0.5833, 0.7083, 0.6667, 0.625, 0.6667, 0.7083, 0.5, 0.7917, 0.5, 0.7917, 0.5833, 0.7083, 0.5833, 0.7083, 0.5833, 0.7917, 0.5833, 0.7917, 0.6667, 0.7083, 0.6667, 0.7917, 0.5, 0.875, 0.5, 0.875, 0.5833, 0.7917, 0.5833, 0.7917, 0.5833, 0.875, 0.5833, 0.875, 0.6667, 0.7917, 0.6667, 0.125, 0.6667, 0.2083, 0.6667, 0.2083, 0.75, 0.125, 0.75, 0.2083, 0.6667, 0.2917, 0.6667, 0.2917, 0.75, 0.2083, 0.75, 0.125, 0.5, 0.2083, 0.5, 0.2083, 0.5833, 0.125, 0.5833, 0.125, 0.5833, 0.2083, 0.5833, 0.2083, 0.6667, 0.125, 0.6667, 0.2083, 0.5, 0.2917, 0.5, 0.2917, 0.5833, 0.2083, 0.5833, 0.2083, 0.5833, 0.2917, 0.5833, 0.2917, 0.6667, 0.2083, 0.6667, 0.2917, 0.5, 0.375, 0.5, 0.375, 0.5833, 0.2917, 0.5833, 0.2917, 0.5833, 0.375, 0.5833, 0.375, 0.6667, 0.2917, 0.6667, 0.375, 0.9167, 0.4583, 0.9167, 0.4583, 1.0, 0.375, 1.0, 0.4583, 0.9167, 0.5417, 0.9167, 0.5417, 1.0, 0.4583, 1.0, 0.375, 0.75, 0.4583, 0.75, 0.4583, 0.8333, 0.375, 0.8333, 0.375, 0.8333, 0.4583, 0.8333, 0.4583, 0.9167, 0.375, 0.9167, 0.4583, 0.75, 0.5417, 0.75, 0.5417, 0.8333, 0.4583, 0.8333, 0.4583, 0.8333, 0.5417, 0.8333, 0.5417, 0.9167, 0.4583, 0.9167, 0.5417, 0.75, 0.625, 0.75, 0.625, 0.8333, 0.5417, 0.8333, 0.5417, 0.8333, 0.625, 0.8333, 0.625, 0.9167, 0.5417, 0.9167, 0.375, 0.6667, 0.4583, 0.6667, 0.4583, 0.75, 0.375, 0.75, 0.4583, 0.6667, 0.5417, 0.6667, 0.5417, 0.75, 0.4583, 0.75, 0.375, 0.5, 0.4583, 0.5, 0.4583, 0.5833, 0.375, 0.5833, 0.375, 0.5833, 0.4583, 0.5833, 0.4583, 0.6667, 0.375, 0.6667, 0.4583, 0.5, 0.5417, 0.5, 0.5417, 0.5833, 0.4583, 0.5833, 0.4583, 0.5833, 0.5417, 0.5833, 0.5417, 0.6667, 0.4583, 0.6667, 0.5417, 0.5, 0.625, 0.5, 0.625, 0.5833, 0.5417, 0.5833, 0.5417, 0.5833, 0.625, 0.5833, 0.625, 0.6667, 0.5417, 0.6667, 0.375, 0.4167, 0.4583, 0.4167, 0.4583, 0.5, 0.375, 0.5, 0.4583, 0.4167, 0.5417, 0.4167, 0.5417, 0.5, 0.4583, 0.5, 0.375, 0.25, 0.4583, 0.25, 0.4583, 0.3333, 0.375, 0.3333, 0.375, 0.3333, 0.4583, 0.3333, 0.4583, 0.4167, 0.375, 0.4167, 0.4583, 0.25, 0.5417, 0.25, 0.5417, 0.3333, 0.4583, 0.3333, 0.4583, 0.3333, 0.5417, 0.3333, 0.5417, 0.4167, 0.4583, 0.4167, 0.5417, 0.25, 0.625, 0.25, 0.625, 0.3333, 0.5417, 0.3333, 0.5417, 0.3333, 0.625, 0.3333, 0.625, 0.4167, 0.5417, 0.4167, 0.375, 0.1667, 0.4583, 0.1667, 0.4583, 0.25, 0.375, 0.25, 0.4583, 0.1667, 0.5417, 0.1667, 0.5417, 0.25, 0.4583, 0.25, 0.375, 0.0, 0.4583, 0.0, 0.4583, 0.08333, 0.375, 0.08333, 0.375, 0.08333, 0.4583, 0.08333, 0.4583, 0.1667, 0.375, 0.1667, 0.4583, 0.0, 0.5417, 0.0, 0.5417, 0.08333, 0.4583, 0.08333, 0.4583, 0.08333, 0.5417, 0.08333, 0.5417, 0.1667, 0.4583, 0.1667, 0.5417, 0.0, 0.625, 0.0, 0.625, 0.08333, 0.5417, 0.08333, 0.5417, 0.08333, 0.625, 0.08333, 0.625, 0.1667, 0.5417, 0.1667, 0.5417, 0.1667, 0.625, 0.1667, 0.625, 0.25, 0.5417, 0.25, 0.5417, 0.4167, 0.625, 0.4167, 0.625, 0.5, 0.5417, 0.5, 0.5417, 0.6667, 0.625, 0.6667, 0.625, 0.75, 0.5417, 0.75, 0.5417, 0.9167, 0.625, 0.9167, 0.625, 1.0, 0.5417, 1.0, 0.2917, 0.6667, 0.375, 0.6667, 0.375, 0.75, 0.2917, 0.75, 0.7917, 0.6667, 0.875, 0.6667, 0.875, 0.75, 0.7917, 0.75, 0.625, 0.6667, 0.7083, 0.6667, 0.7083, 0.75, 0.625, 0.75, 0.7083, 0.6667, 0.7917, 0.6667, 0.7917, 0.75, 0.7083, 0.75, 0.625, 0.5, 0.7083, 0.5, 0.7083, 0.5833, 0.625, 0.5833, 0.625, 0.5833, 0.7083, 0.5833, 0.7083, 0.6667, 0.625, 0.6667, 0.7083, 0.5, 0.7917, 0.5, 0.7917, 0.5833, 0.7083, 0.5833, 0.7083, 0.5833, 0.7917, 0.5833, 0.7917, 0.6667, 0.7083, 0.6667, 0.7917, 0.5, 0.875, 0.5, 0.875, 0.5833, 0.7917, 0.5833, 0.7917, 0.5833, 0.875, 0.5833, 0.875, 0.6667, 0.7917, 0.6667, 0.125, 0.6667, 0.2083, 0.6667, 0.2083, 0.75, 0.125, 0.75, 0.2083, 0.6667, 0.2917, 0.6667, 0.2917, 0.75, 0.2083, 0.75, 0.125, 0.5, 0.2083, 0.5, 0.2083, 0.5833, 0.125, 0.5833, 0.125, 0.5833, 0.2083, 0.5833, 0.2083, 0.6667, 0.125, 0.6667, 0.2083, 0.5, 0.2917, 0.5, 0.2917, 0.5833, 0.2083, 0.5833, 0.2083, 0.5833, 0.2917, 0.5833, 0.2917, 0.6667, 0.2083, 0.6667, 0.2917, 0.5, 0.375, 0.5, 0.375, 0.5833, 0.2917, 0.5833, 0.2917, 0.5833, 0.375, 0.5833, 0.375, 0.6667, 0.2917, 0.6667, 0.375, 0.9167, 0.4583, 0.9167, 0.4583, 1.0, 0.375, 1.0, 0.4583, 0.9167, 0.5417, 0.9167, 0.5417, 1.0, 0.4583, 1.0, 0.375, 0.75, 0.4583, 0.75, 0.4583, 0.8333, 0.375, 0.8333, 0.375, 0.8333, 0.4583, 0.8333, 0.4583, 0.9167, 0.375, 0.9167, 0.4583, 0.75, 0.5417, 0.75, 0.5417, 0.8333, 0.4583, 0.8333, 0.4583, 0.8333, 0.5417, 0.8333, 0.5417, 0.9167, 0.4583, 0.9167, 0.5417, 0.75, 0.625, 0.75, 0.625, 0.8333, 0.5417, 0.8333, 0.5417, 0.8333, 0.625, 0.8333, 0.625, 0.9167, 0.5417, 0.9167, 0.375, 0.6667, 0.4583, 0.6667, 0.4583, 0.75, 0.375, 0.75, 0.4583, 0.6667, 0.5417, 0.6667, 0.5417, 0.75, 0.4583, 0.75, 0.375, 0.5, 0.4583, 0.5, 0.4583, 0.5833, 0.375, 0.5833, 0.375, 0.5833, 0.4583, 0.5833, 0.4583, 0.6667, 0.375, 0.6667, 0.4583, 0.5, 0.5417, 0.5, 0.5417, 0.5833, 0.4583, 0.5833, 0.4583, 0.5833, 0.5417, 0.5833, 0.5417, 0.6667, 0.4583, 0.6667, 0.5417, 0.5, 0.625, 0.5, 0.625, 0.5833, 0.5417, 0.5833, 0.5417, 0.5833, 0.625, 0.5833, 0.625, 0.6667, 0.5417, 0.6667, 0.375, 0.4167, 0.4583, 0.4167, 0.4583, 0.5, 0.375, 0.5, 0.4583, 0.4167, 0.5417, 0.4167, 0.5417, 0.5, 0.4583, 0.5, 0.375, 0.25, 0.4583, 0.25, 0.4583, 0.3333, 0.375, 0.3333, 0.375, 0.3333, 0.4583, 0.3333, 0.4583, 0.4167, 0.375, 0.4167, 0.4583, 0.25, 0.5417, 0.25, 0.5417, 0.3333, 0.4583, 0.3333, 0.4583, 0.3333, 0.5417, 0.3333, 0.5417, 0.4167, 0.4583, 0.4167, 0.5417, 0.25, 0.625, 0.25, 0.625, 0.3333, 0.5417, 0.3333, 0.5417, 0.3333, 0.625, 0.3333, 0.625, 0.4167, 0.5417, 0.4167, 0.375, 0.1667, 0.4583, 0.1667, 0.4583, 0.25, 0.375, 0.25, 0.4583, 0.1667, 0.5417, 0.1667, 0.5417, 0.25, 0.4583, 0.25, 0.375, 0.0, 0.4583, 0.0, 0.4583, 0.08333, 0.375, 0.08333, 0.375, 0.08333, 0.4583, 0.08333, 0.4583, 0.1667, 0.375, 0.1667, 0.4583, 0.0, 0.5417, 0.0, 0.5417, 0.08333, 0.4583, 0.08333, 0.4583, 0.08333, 0.5417, 0.08333, 0.5417, 0.1667, 0.4583, 0.1667, 0.5417, 0.0, 0.625, 0.0, 0.625, 0.08333, 0.5417, 0.08333, 0.5417, 0.08333, 0.625, 0.08333, 0.625, 0.1667, 0.5417, 0.1667, 0.5417, 0.1667, 0.625, 0.1667, 0.625, 0.25, 0.5417, 0.25, 0.5417, 0.4167, 0.625, 0.4167, 0.625, 0.5, 0.5417, 0.5, 0.5417, 0.6667, 0.625, 0.6667, 0.625, 0.75, 0.5417, 0.75, 0.5417, 0.9167, 0.625, 0.9167, 0.625, 1.0, 0.5417, 1.0, 0.2917, 0.6667, 0.375, 0.6667, 0.375, 0.75, 0.2917, 0.75, 0.7917, 0.6667, 0.875, 0.6667, 0.875, 0.75, 0.7917, 0.75, 0.625, 0.6667, 0.7083, 0.6667, 0.7083, 0.75, 0.625, 0.75, 0.7083, 0.6667, 0.7917, 0.6667, 0.7917, 0.75, 0.7083, 0.75, 0.625, 0.5, 0.7083, 0.5, 0.7083, 0.5833, 0.625, 0.5833, 0.625, 0.5833, 0.7083, 0.5833, 0.7083, 0.6667, 0.625, 0.6667, 0.7083, 0.5, 0.7917, 0.5, 0.7917, 0.5833, 0.7083, 0.5833, 0.7083, 0.5833, 0.7917, 0.5833, 0.7917, 0.6667, 0.7083, 0.6667, 0.7917, 0.5, 0.875, 0.5, 0.875, 0.5833, 0.7917, 0.5833, 0.7917, 0.5833, 0.875, 0.5833, 0.875, 0.6667, 0.7917, 0.6667, 0.125, 0.6667, 0.2083, 0.6667, 0.2083, 0.75, 0.125, 0.75, 0.2083, 0.6667, 0.2917, 0.6667, 0.2917, 0.75, 0.2083, 0.75, 0.125, 0.5, 0.2083, 0.5, 0.2083, 0.5833, 0.125, 0.5833, 0.125, 0.5833, 0.2083, 0.5833, 0.2083, 0.6667, 0.125, 0.6667, 0.2083, 0.5, 0.2917, 0.5, 0.2917, 0.5833, 0.2083, 0.5833, 0.2083, 0.5833, 0.2917, 0.5833, 0.2917, 0.6667, 0.2083, 0.6667, 0.2917, 0.5, 0.375, 0.5, 0.375, 0.5833, 0.2917, 0.5833, 0.2917, 0.5833, 0.375, 0.5833, 0.375, 0.6667, 0.2917, 0.6667, 0.375, 0.9167, 0.4583, 0.9167, 0.4583, 1.0, 0.375, 1.0, 0.4583, 0.9167, 0.5417, 0.9167, 0.5417, 1.0, 0.4583, 1.0, 0.375, 0.75, 0.4583, 0.75, 0.4583, 0.8333, 0.375, 0.8333, 0.375, 0.8333, 0.4583, 0.8333, 0.4583, 0.9167, 0.375, 0.9167, 0.4583, 0.75, 0.5417, 0.75, 0.5417, 0.8333, 0.4583, 0.8333, 0.4583, 0.8333, 0.5417, 0.8333, 0.5417, 0.9167, 0.4583, 0.9167, 0.5417, 0.75, 0.625, 0.75, 0.625, 0.8333, 0.5417, 0.8333, 0.5417, 0.8333, 0.625, 0.8333, 0.625, 0.9167, 0.5417, 0.9167, 0.375, 0.6667, 0.4583, 0.6667, 0.4583, 0.75, 0.375, 0.75, 0.4583, 0.6667, 0.5417, 0.6667, 0.5417, 0.75, 0.4583, 0.75, 0.375, 0.5, 0.4583, 0.5, 0.4583, 0.5833, 0.375, 0.5833, 0.375, 0.5833, 0.4583, 0.5833, 0.4583, 0.6667, 0.375, 0.6667, 0.4583, 0.5, 0.5417, 0.5, 0.5417, 0.5833, 0.4583, 0.5833, 0.4583, 0.5833, 0.5417, 0.5833, 0.5417, 0.6667, 0.4583, 0.6667, 0.5417, 0.5, 0.625, 0.5, 0.625, 0.5833, 0.5417, 0.5833, 0.5417, 0.5833, 0.625, 0.5833, 0.625, 0.6667, 0.5417, 0.6667, 0.375, 0.4167, 0.4583, 0.4167, 0.4583, 0.5, 0.375, 0.5, 0.4583, 0.4167, 0.5417, 0.4167, 0.5417, 0.5, 0.4583, 0.5, 0.375, 0.25, 0.4583, 0.25, 0.4583, 0.3333, 0.375, 0.3333, 0.375, 0.3333, 0.4583, 0.3333, 0.4583, 0.4167, 0.375, 0.4167, 0.4583, 0.25, 0.5417, 0.25, 0.5417, 0.3333, 0.4583, 0.3333, 0.4583, 0.3333, 0.5417, 0.3333, 0.5417, 0.4167, 0.4583, 0.4167, 0.5417, 0.25, 0.625, 0.25, 0.625, 0.3333, 0.5417, 0.3333, 0.5417, 0.3333, 0.625, 0.3333, 0.625, 0.4167, 0.5417, 0.4167, 0.375, 0.1667, 0.4583, 0.1667, 0.4583, 0.25, 0.375, 0.25, 0.4583, 0.1667, 0.5417, 0.1667, 0.5417, 0.25, 0.4583, 0.25, 0.375, 0.0, 0.4583, 0.0, 0.4583, 0.08333, 0.375, 0.08333, 0.375, 0.08333, 0.4583, 0.08333, 0.4583, 0.1667, 0.375, 0.1667, 0.4583, 0.0, 0.5417, 0.0, 0.5417, 0.08333, 0.4583, 0.08333, 0.4583, 0.08333, 0.5417, 0.08333, 0.5417, 0.1667, 0.4583, 0.1667, 0.5417, 0.0, 0.625, 0.0, 0.625, 0.08333, 0.5417, 0.08333, 0.5417, 0.08333, 0.625, 0.08333, 0.625, 0.1667, 0.5417, 0.1667, 0.5417, 0.1667, 0.625, 0.1667, 0.625, 0.25, 0.5417, 0.25, 0.5417, 0.4167, 0.625, 0.4167, 0.625, 0.5, 0.5417, 0.5, 0.5417, 0.6667, 0.625, 0.6667, 0.625, 0.75, 0.5417, 0.75, 0.5417, 0.9167, 0.625, 0.9167, 0.625, 1.0, 0.5417, 1.0, 0.2917, 0.6667, 0.375, 0.6667, 0.375, 0.75, 0.2917, 0.75, 0.7917, 0.6667, 0.875, 0.6667, 0.875, 0.75, 0.7917, 0.75, 0.625, 0.6667, 0.7083, 0.6667, 0.7083, 0.75, 0.625, 0.75, 0.7083, 0.6667, 0.7917, 0.6667, 0.7917, 0.75, 0.7083, 0.75, 0.625, 0.5, 0.7083, 0.5, 0.7083, 0.5833, 0.625, 0.5833, 0.625, 0.5833, 0.7083, 0.5833, 0.7083, 0.6667, 0.625, 0.6667, 0.7083, 0.5, 0.7917, 0.5, 0.7917, 0.5833, 0.7083, 0.5833, 0.7083, 0.5833, 0.7917, 0.5833, 0.7917, 0.6667, 0.7083, 0.6667, 0.7917, 0.5, 0.875, 0.5, 0.875, 0.5833, 0.7917, 0.5833, 0.7917, 0.5833, 0.875, 0.5833, 0.875, 0.6667, 0.7917, 0.6667, 0.125, 0.6667, 0.2083, 0.6667, 0.2083, 0.75, 0.125, 0.75, 0.2083, 0.6667, 0.2917, 0.6667, 0.2917, 0.75, 0.2083, 0.75, 0.125, 0.5, 0.2083, 0.5, 0.2083, 0.5833, 0.125, 0.5833, 0.125, 0.5833, 0.2083, 0.5833, 0.2083, 0.6667, 0.125, 0.6667, 0.2083, 0.5, 0.2917, 0.5, 0.2917, 0.5833, 0.2083, 0.5833, 0.2083, 0.5833, 0.2917, 0.5833, 0.2917, 0.6667, 0.2083, 0.6667, 0.2917, 0.5, 0.375, 0.5, 0.375, 0.5833, 0.2917, 0.5833, 0.2917, 0.5833, 0.375, 0.5833, 0.375, 0.6667, 0.2917, 0.6667, 0.375, 0.9167, 0.4583, 0.9167, 0.4583, 1.0, 0.375, 1.0, 0.4583, 0.9167, 0.5417, 0.9167, 0.5417, 1.0, 0.4583, 1.0, 0.375, 0.75, 0.4583, 0.75, 0.4583, 0.8333, 0.375, 0.8333, 0.375, 0.8333, 0.4583, 0.8333, 0.4583, 0.9167, 0.375, 0.9167, 0.4583, 0.75, 0.5417, 0.75, 0.5417, 0.8333, 0.4583, 0.8333, 0.4583, 0.8333, 0.5417, 0.8333, 0.5417, 0.9167, 0.4583, 0.9167, 0.5417, 0.75, 0.625, 0.75, 0.625, 0.8333, 0.5417, 0.8333, 0.5417, 0.8333, 0.625, 0.8333, 0.625, 0.9167, 0.5417, 0.9167, 0.375, 0.6667, 0.4583, 0.6667, 0.4583, 0.75, 0.375, 0.75, 0.4583, 0.6667, 0.5417, 0.6667, 0.5417, 0.75, 0.4583, 0.75, 0.375, 0.5, 0.4583, 0.5, 0.4583, 0.5833, 0.375, 0.5833, 0.375, 0.5833, 0.4583, 0.5833, 0.4583, 0.6667, 0.375, 0.6667, 0.4583, 0.5, 0.5417, 0.5, 0.5417, 0.5833, 0.4583, 0.5833, 0.4583, 0.5833, 0.5417, 0.5833, 0.5417, 0.6667, 0.4583, 0.6667, 0.5417, 0.5, 0.625, 0.5, 0.625, 0.5833, 0.5417, 0.5833, 0.5417, 0.5833, 0.625, 0.5833, 0.625, 0.6667, 0.5417, 0.6667, 0.375, 0.4167, 0.4583, 0.4167, 0.4583, 0.5, 0.375, 0.5, 0.4583, 0.4167, 0.5417, 0.4167, 0.5417, 0.5, 0.4583, 0.5, 0.375, 0.25, 0.4583, 0.25, 0.4583, 0.3333, 0.375, 0.3333, 0.375, 0.3333, 0.4583, 0.3333, 0.4583, 0.4167, 0.375, 0.4167, 0.4583, 0.25, 0.5417, 0.25, 0.5417, 0.3333, 0.4583, 0.3333, 0.4583, 0.3333, 0.5417, 0.3333, 0.5417, 0.4167, 0.4583, 0.4167, 0.5417, 0.25, 0.625, 0.25, 0.625, 0.3333, 0.5417, 0.3333, 0.5417, 0.3333, 0.625, 0.3333, 0.625, 0.4167, 0.5417, 0.4167, 0.375, 0.1667, 0.4583, 0.1667, 0.4583, 0.25, 0.375, 0.25, 0.4583, 0.1667, 0.5417, 0.1667, 0.5417, 0.25, 0.4583, 0.25, 0.375, 0.0, 0.4583, 0.0, 0.4583, 0.08333, 0.375, 0.08333, 0.375, 0.08333, 0.4583, 0.08333, 0.4583, 0.1667, 0.375, 0.1667, 0.4583, 0.0, 0.5417, 0.0, 0.5417, 0.08333, 0.4583, 0.08333, 0.4583, 0.08333, 0.5417, 0.08333, 0.5417, 0.1667, 0.4583, 0.1667, 0.5417, 0.0, 0.625, 0.0, 0.625, 0.08333, 0.5417, 0.08333, 0.5417, 0.08333, 0.625, 0.08333, 0.625, 0.1667, 0.5417, 0.1667, 0.5417, 0.1667, 0.625, 0.1667, 0.625, 0.25, 0.5417, 0.25, 0.5417, 0.4167, 0.625, 0.4167, 0.625, 0.5, 0.5417, 0.5, 0.5417, 0.6667, 0.625, 0.6667, 0.625, 0.75, 0.5417, 0.75, 0.5417, 0.9167, 0.625, 0.9167, 0.625, 1.0, 0.5417, 1.0, 0.2917, 0.6667, 0.375, 0.6667, 0.375, 0.75, 0.2917, 0.75, 0.7917, 0.6667, 0.875, 0.6667, 0.875, 0.75, 0.7917, 0.75, 0.625, 0.6667, 0.7083, 0.6667, 0.7083, 0.75, 0.625, 0.75, 0.7083, 0.6667, 0.7917, 0.6667, 0.7917, 0.75, 0.7083, 0.75, 0.625, 0.5, 0.7083, 0.5, 0.7083, 0.5833, 0.625, 0.5833, 0.625, 0.5833, 0.7083, 0.5833, 0.7083, 0.6667, 0.625, 0.6667, 0.7083, 0.5, 0.7917, 0.5, 0.7917, 0.5833, 0.7083, 0.5833, 0.7083, 0.5833, 0.7917, 0.5833, 0.7917, 0.6667, 0.7083, 0.6667, 0.7917, 0.5, 0.875, 0.5, 0.875, 0.5833, 0.7917, 0.5833, 0.7917, 0.5833, 0.875, 0.5833, 0.875, 0.6667, 0.7917, 0.6667, 0.125, 0.6667, 0.2083, 0.6667, 0.2083, 0.75, 0.125, 0.75, 0.2083, 0.6667, 0.2917, 0.6667, 0.2917, 0.75, 0.2083, 0.75, 0.125, 0.5, 0.2083, 0.5, 0.2083, 0.5833, 0.125, 0.5833, 0.125, 0.5833, 0.2083, 0.5833, 0.2083, 0.6667, 0.125, 0.6667, 0.2083, 0.5, 0.2917, 0.5, 0.2917, 0.5833, 0.2083, 0.5833, 0.2083, 0.5833, 0.2917, 0.5833, 0.2917, 0.6667, 0.2083, 0.6667, 0.2917, 0.5, 0.375, 0.5, 0.375, 0.5833, 0.2917, 0.5833, 0.2917, 0.5833, 0.375, 0.5833, 0.375, 0.6667, 0.2917, 0.6667, 0.375, 0.9167, 0.4583, 0.9167, 0.4583, 1.0, 0.375, 1.0, 0.4583, 0.9167, 0.5417, 0.9167, 0.5417, 1.0, 0.4583, 1.0, 0.375, 0.75, 0.4583, 0.75, 0.4583, 0.8333, 0.375, 0.8333, 0.375, 0.8333, 0.4583, 0.8333, 0.4583, 0.9167, 0.375, 0.9167, 0.4583, 0.75, 0.5417, 0.75, 0.5417, 0.8333, 0.4583, 0.8333, 0.4583, 0.8333, 0.5417, 0.8333, 0.5417, 0.9167, 0.4583, 0.9167, 0.5417, 0.75, 0.625, 0.75, 0.625, 0.8333, 0.5417, 0.8333, 0.5417, 0.8333, 0.625, 0.8333, 0.625, 0.9167, 0.5417, 0.9167, 0.375, 0.6667, 0.4583, 0.6667, 0.4583, 0.75, 0.375, 0.75, 0.4583, 0.6667, 0.5417, 0.6667, 0.5417, 0.75, 0.4583, 0.75, 0.375, 0.5, 0.4583, 0.5, 0.4583, 0.5833, 0.375, 0.5833, 0.375, 0.5833, 0.4583, 0.5833, 0.4583, 0.6667, 0.375, 0.6667, 0.4583, 0.5, 0.5417, 0.5, 0.5417, 0.5833, 0.4583, 0.5833, 0.4583, 0.5833, 0.5417, 0.5833, 0.5417, 0.6667, 0.4583, 0.6667, 0.5417, 0.5, 0.625, 0.5, 0.625, 0.5833, 0.5417, 0.5833, 0.5417, 0.5833, 0.625, 0.5833, 0.625, 0.6667, 0.5417, 0.6667, 0.375, 0.4167, 0.4583, 0.4167, 0.4583, 0.5, 0.375, 0.5, 0.4583, 0.4167, 0.5417, 0.4167, 0.5417, 0.5, 0.4583, 0.5, 0.375, 0.25, 0.4583, 0.25, 0.4583, 0.3333, 0.375, 0.3333, 0.375, 0.3333, 0.4583, 0.3333, 0.4583, 0.4167, 0.375, 0.4167, 0.4583, 0.25, 0.5417, 0.25, 0.5417, 0.3333, 0.4583, 0.3333, 0.4583, 0.3333, 0.5417, 0.3333, 0.5417, 0.4167, 0.4583, 0.4167, 0.5417, 0.25, 0.625, 0.25, 0.625, 0.3333, 0.5417, 0.3333, 0.5417, 0.3333, 0.625, 0.3333, 0.625, 0.4167, 0.5417, 0.4167, 0.375, 0.1667, 0.4583, 0.1667, 0.4583, 0.25, 0.375, 0.25, 0.4583, 0.1667, 0.5417, 0.1667, 0.5417, 0.25, 0.4583, 0.25, 0.375, 0.0, 0.4583, 0.0, 0.4583, 0.08333, 0.375, 0.08333, 0.375, 0.08333, 0.4583, 0.08333, 0.4583, 0.1667, 0.375, 0.1667, 0.4583, 0.0, 0.5417, 0.0, 0.5417, 0.08333, 0.4583, 0.08333, 0.4583, 0.08333, 0.5417, 0.08333, 0.5417, 0.1667, 0.4583, 0.1667, 0.5417, 0.0, 0.625, 0.0, 0.625, 0.08333, 0.5417, 0.08333, 0.5417, 0.08333, 0.625, 0.08333, 0.625, 0.1667, 0.5417, 0.1667, 0.5417, 0.1667, 0.625, 0.1667, 0.625, 0.25, 0.5417, 0.25, 0.5417, 0.4167, 0.625, 0.4167, 0.625, 0.5, 0.5417, 0.5, 0.5417, 0.6667, 0.625, 0.6667, 0.625, 0.75, 0.5417, 0.75, 0.5417, 0.9167, 0.625, 0.9167, 0.625, 1.0, 0.5417, 1.0, 0.2917, 0.6667, 0.375, 0.6667, 0.375, 0.75, 0.2917, 0.75, 0.7917, 0.6667, 0.875, 0.6667, 0.875, 0.75, 0.7917, 0.75, 0.625, 0.6667, 0.7083, 0.6667, 0.7083, 0.75, 0.625, 0.75, 0.7083, 0.6667, 0.7917, 0.6667, 0.7917, 0.75, 0.7083, 0.75, 0.625, 0.5, 0.7083, 0.5, 0.7083, 0.5833, 0.625, 0.5833, 0.625, 0.5833, 0.7083, 0.5833, 0.7083, 0.6667, 0.625, 0.6667, 0.7083, 0.5, 0.7917, 0.5, 0.7917, 0.5833, 0.7083, 0.5833, 0.7083, 0.5833, 0.7917, 0.5833, 0.7917, 0.6667, 0.7083, 0.6667, 0.7917, 0.5, 0.875, 0.5, 0.875, 0.5833, 0.7917, 0.5833, 0.7917, 0.5833, 0.875, 0.5833, 0.875, 0.6667, 0.7917, 0.6667, 0.125, 0.6667, 0.2083, 0.6667, 0.2083, 0.75, 0.125, 0.75, 0.2083, 0.6667, 0.2917, 0.6667, 0.2917, 0.75, 0.2083, 0.75, 0.125, 0.5, 0.2083, 0.5, 0.2083, 0.5833, 0.125, 0.5833, 0.125, 0.5833, 0.2083, 0.5833, 0.2083, 0.6667, 0.125, 0.6667, 0.2083, 0.5, 0.2917, 0.5, 0.2917, 0.5833, 0.2083, 0.5833, 0.2083, 0.5833, 0.2917, 0.5833, 0.2917, 0.6667, 0.2083, 0.6667, 0.2917, 0.5, 0.375, 0.5, 0.375, 0.5833, 0.2917, 0.5833, 0.2917, 0.5833, 0.375, 0.5833, 0.375, 0.6667, 0.2917, 0.6667, 0.375, 0.9167, 0.4583, 0.9167, 0.4583, 1.0, 0.375, 1.0, 0.4583, 0.9167, 0.5417, 0.9167, 0.5417, 1.0, 0.4583, 1.0, 0.375, 0.75, 0.4583, 0.75, 0.4583, 0.8333, 0.375, 0.8333, 0.375, 0.8333, 0.4583, 0.8333, 0.4583, 0.9167, 0.375, 0.9167, 0.4583, 0.75, 0.5417, 0.75, 0.5417, 0.8333, 0.4583, 0.8333, 0.4583, 0.8333, 0.5417, 0.8333, 0.5417, 0.9167, 0.4583, 0.9167, 0.5417, 0.75, 0.625, 0.75, 0.625, 0.8333, 0.5417, 0.8333, 0.5417, 0.8333, 0.625, 0.8333, 0.625, 0.9167, 0.5417, 0.9167, 0.375, 0.6667, 0.4583, 0.6667, 0.4583, 0.75, 0.375, 0.75, 0.4583, 0.6667, 0.5417, 0.6667, 0.5417, 0.75, 0.4583, 0.75, 0.375, 0.5, 0.4583, 0.5, 0.4583, 0.5833, 0.375, 0.5833, 0.375, 0.5833, 0.4583, 0.5833, 0.4583, 0.6667, 0.375, 0.6667, 0.4583, 0.5, 0.5417, 0.5, 0.5417, 0.5833, 0.4583, 0.5833, 0.4583, 0.5833, 0.5417, 0.5833, 0.5417, 0.6667, 0.4583, 0.6667, 0.5417, 0.5, 0.625, 0.5, 0.625, 0.5833, 0.5417, 0.5833, 0.5417, 0.5833, 0.625, 0.5833, 0.625, 0.6667, 0.5417, 0.6667, 0.375, 0.4167, 0.4583, 0.4167, 0.4583, 0.5, 0.375, 0.5, 0.4583, 0.4167, 0.5417, 0.4167, 0.5417, 0.5, 0.4583, 0.5, 0.375, 0.25, 0.4583, 0.25, 0.4583, 0.3333, 0.375, 0.3333, 0.375, 0.3333, 0.4583, 0.3333, 0.4583, 0.4167, 0.375, 0.4167, 0.4583, 0.25, 0.5417, 0.25, 0.5417, 0.3333, 0.4583, 0.3333, 0.4583, 0.3333, 0.5417, 0.3333, 0.5417, 0.4167, 0.4583, 0.4167, 0.5417, 0.25, 0.625, 0.25, 0.625, 0.3333, 0.5417, 0.3333, 0.5417, 0.3333, 0.625, 0.3333, 0.625, 0.4167, 0.5417, 0.4167, 0.375, 0.1667, 0.4583, 0.1667, 0.4583, 0.25, 0.375, 0.25, 0.4583, 0.1667, 0.5417, 0.1667, 0.5417, 0.25, 0.4583, 0.25, 0.375, 0.0, 0.4583, 0.0, 0.4583, 0.08333, 0.375, 0.08333, 0.375, 0.08333, 0.4583, 0.08333, 0.4583, 0.1667, 0.375, 0.1667, 0.4583, 0.0, 0.5417, 0.0, 0.5417, 0.08333, 0.4583, 0.08333, 0.4583, 0.08333, 0.5417, 0.08333, 0.5417, 0.1667, 0.4583, 0.1667, 0.5417, 0.0, 0.625, 0.0, 0.625, 0.08333, 0.5417, 0.08333, 0.5417, 0.08333, 0.625, 0.08333, 0.625, 0.1667, 0.5417, 0.1667, 0.5417, 0.1667, 0.625, 0.1667, 0.625, 0.25, 0.5417, 0.25, 0.5417, 0.4167, 0.625, 0.4167, 0.625, 0.5, 0.5417, 0.5, 0.5417, 0.6667, 0.625, 0.6667, 0.625, 0.75, 0.5417, 0.75, 0.5417, 0.9167, 0.625, 0.9167, 0.625, 1.0, 0.5417, 1.0, 0.2917, 0.6667, 0.375, 0.6667, 0.375, 0.75, 0.2917, 0.75, 0.7917, 0.6667, 0.875, 0.6667, 0.875, 0.75, 0.7917, 0.75, 0.625, 0.6667, 0.7083, 0.6667, 0.7083, 0.75, 0.625, 0.75, 0.7083, 0.6667, 0.7917, 0.6667, 0.7917, 0.75, 0.7083, 0.75, 0.625, 0.5, 0.7083, 0.5, 0.7083, 0.5833, 0.625, 0.5833, 0.625, 0.5833, 0.7083, 0.5833, 0.7083, 0.6667, 0.625, 0.6667, 0.7083, 0.5, 0.7917, 0.5, 0.7917, 0.5833, 0.7083, 0.5833, 0.7083, 0.5833, 0.7917, 0.5833, 0.7917, 0.6667, 0.7083, 0.6667, 0.7917, 0.5, 0.875, 0.5, 0.875, 0.5833, 0.7917, 0.5833, 0.7917, 0.5833, 0.875, 0.5833, 0.875, 0.6667, 0.7917, 0.6667, 0.125, 0.6667, 0.2083, 0.6667, 0.2083, 0.75, 0.125, 0.75, 0.2083, 0.6667, 0.2917, 0.6667, 0.2917, 0.75, 0.2083, 0.75, 0.125, 0.5, 0.2083, 0.5, 0.2083, 0.5833, 0.125, 0.5833, 0.125, 0.5833, 0.2083, 0.5833, 0.2083, 0.6667, 0.125, 0.6667, 0.2083, 0.5, 0.2917, 0.5, 0.2917, 0.5833, 0.2083, 0.5833, 0.2083, 0.5833, 0.2917, 0.5833, 0.2917, 0.6667, 0.2083, 0.6667, 0.2917, 0.5, 0.375, 0.5, 0.375, 0.5833, 0.2917, 0.5833, 0.2917, 0.5833, 0.375, 0.5833, 0.375, 0.6667, 0.2917, 0.6667, 0.375, 0.9167, 0.4583, 0.9167, 0.4583, 1.0, 0.375, 1.0, 0.4583, 0.9167, 0.5417, 0.9167, 0.5417, 1.0, 0.4583, 1.0, 0.375, 0.75, 0.4583, 0.75, 0.4583, 0.8333, 0.375, 0.8333, 0.375, 0.8333, 0.4583, 0.8333, 0.4583, 0.9167, 0.375, 0.9167, 0.4583, 0.75, 0.5417, 0.75, 0.5417, 0.8333, 0.4583, 0.8333, 0.4583, 0.8333, 0.5417, 0.8333, 0.5417, 0.9167, 0.4583, 0.9167, 0.5417, 0.75, 0.625, 0.75, 0.625, 0.8333, 0.5417, 0.8333, 0.5417, 0.8333, 0.625, 0.8333, 0.625, 0.9167, 0.5417, 0.9167, 0.375, 0.6667, 0.4583, 0.6667, 0.4583, 0.75, 0.375, 0.75, 0.4583, 0.6667, 0.5417, 0.6667, 0.5417, 0.75, 0.4583, 0.75, 0.375, 0.5, 0.4583, 0.5, 0.4583, 0.5833, 0.375, 0.5833, 0.375, 0.5833, 0.4583, 0.5833, 0.4583, 0.6667, 0.375, 0.6667, 0.4583, 0.5, 0.5417, 0.5, 0.5417, 0.5833, 0.4583, 0.5833, 0.4583, 0.5833, 0.5417, 0.5833, 0.5417, 0.6667, 0.4583, 0.6667, 0.5417, 0.5, 0.625, 0.5, 0.625, 0.5833, 0.5417, 0.5833, 0.5417, 0.5833, 0.625, 0.5833, 0.625, 0.6667, 0.5417, 0.6667, 0.375, 0.4167, 0.4583, 0.4167, 0.4583, 0.5, 0.375, 0.5, 0.4583, 0.4167, 0.5417, 0.4167, 0.5417, 0.5, 0.4583, 0.5, 0.375, 0.25, 0.4583, 0.25, 0.4583, 0.3333, 0.375, 0.3333, 0.375, 0.3333, 0.4583, 0.3333, 0.4583, 0.4167, 0.375, 0.4167, 0.4583, 0.25, 0.5417, 0.25, 0.5417, 0.3333, 0.4583, 0.3333, 0.4583, 0.3333, 0.5417, 0.3333, 0.5417, 0.4167, 0.4583, 0.4167, 0.5417, 0.25, 0.625, 0.25, 0.625, 0.3333, 0.5417, 0.3333, 0.5417, 0.3333, 0.625, 0.3333, 0.625, 0.4167, 0.5417, 0.4167, 0.375, 0.1667, 0.4583, 0.1667, 0.4583, 0.25, 0.375, 0.25, 0.4583, 0.1667, 0.5417, 0.1667, 0.5417, 0.25, 0.4583, 0.25, 0.375, 0.0, 0.4583, 0.0, 0.4583, 0.08333, 0.375, 0.08333, 0.375, 0.08333, 0.4583, 0.08333, 0.4583, 0.1667, 0.375, 0.1667, 0.4583, 0.0, 0.5417, 0.0, 0.5417, 0.08333, 0.4583, 0.08333, 0.4583, 0.08333, 0.5417, 0.08333, 0.5417, 0.1667, 0.4583, 0.1667, 0.5417, 0.0, 0.625, 0.0, 0.625, 0.08333, 0.5417, 0.08333, 0.5417, 0.08333, 0.625, 0.08333, 0.625, 0.1667, 0.5417, 0.1667, 0.5417, 0.1667, 0.625, 0.1667, 0.625, 0.25, 0.5417, 0.25, 0.5417, 0.4167, 0.625, 0.4167, 0.625, 0.5, 0.5417, 0.5, 0.5417, 0.6667, 0.625, 0.6667, 0.625, 0.75, 0.5417, 0.75, 0.5417, 0.9167, 0.625, 0.9167, 0.625, 1.0, 0.5417, 1.0, 0.2917, 0.6667, 0.375, 0.6667, 0.375, 0.75, 0.2917, 0.75, 0.7917, 0.6667, 0.875, 0.6667, 0.875, 0.75, 0.7917, 0.75, 0.625, 0.6667, 0.7083, 0.6667, 0.7083, 0.75, 0.625, 0.75, 0.7083, 0.6667, 0.7917, 0.6667, 0.7917, 0.75, 0.7083, 0.75, 0.625, 0.5, 0.7083, 0.5, 0.7083, 0.5833, 0.625, 0.5833, 0.625, 0.5833, 0.7083, 0.5833, 0.7083, 0.6667, 0.625, 0.6667, 0.7083, 0.5, 0.7917, 0.5, 0.7917, 0.5833, 0.7083, 0.5833, 0.7083, 0.5833, 0.7917, 0.5833, 0.7917, 0.6667, 0.7083, 0.6667, 0.7917, 0.5, 0.875, 0.5, 0.875, 0.5833, 0.7917, 0.5833, 0.7917, 0.5833, 0.875, 0.5833, 0.875, 0.6667, 0.7917, 0.6667, 0.125, 0.6667, 0.2083, 0.6667, 0.2083, 0.75, 0.125, 0.75, 0.2083, 0.6667, 0.2917, 0.6667, 0.2917, 0.75, 0.2083, 0.75, 0.125, 0.5, 0.2083, 0.5, 0.2083, 0.5833, 0.125, 0.5833, 0.125, 0.5833, 0.2083, 0.5833, 0.2083, 0.6667, 0.125, 0.6667, 0.2083, 0.5, 0.2917, 0.5, 0.2917, 0.5833, 0.2083, 0.5833, 0.2083, 0.5833, 0.2917, 0.5833, 0.2917, 0.6667, 0.2083, 0.6667, 0.2917, 0.5, 0.375, 0.5, 0.375, 0.5833, 0.2917, 0.5833, 0.2917, 0.5833, 0.375, 0.5833, 0.375, 0.6667, 0.2917, 0.6667, 0.375, 0.9167, 0.4583, 0.9167, 0.4583, 1.0, 0.375, 1.0, 0.4583, 0.9167, 0.5417, 0.9167, 0.5417, 1.0, 0.4583, 1.0, 0.375, 0.75, 0.4583, 0.75, 0.4583, 0.8333, 0.375, 0.8333, 0.375, 0.8333, 0.4583, 0.8333, 0.4583, 0.9167, 0.375, 0.9167, 0.4583, 0.75, 0.5417, 0.75, 0.5417, 0.8333, 0.4583, 0.8333, 0.4583, 0.8333, 0.5417, 0.8333, 0.5417, 0.9167, 0.4583, 0.9167, 0.5417, 0.75, 0.625, 0.75, 0.625, 0.8333, 0.5417, 0.8333, 0.5417, 0.8333, 0.625, 0.8333, 0.625, 0.9167, 0.5417, 0.9167, 0.375, 0.6667, 0.4583, 0.6667, 0.4583, 0.75, 0.375, 0.75, 0.4583, 0.6667, 0.5417, 0.6667, 0.5417, 0.75, 0.4583, 0.75, 0.375, 0.5, 0.4583, 0.5, 0.4583, 0.5833, 0.375, 0.5833, 0.375, 0.5833, 0.4583, 0.5833, 0.4583, 0.6667, 0.375, 0.6667, 0.4583, 0.5, 0.5417, 0.5, 0.5417, 0.5833, 0.4583, 0.5833, 0.4583, 0.5833, 0.5417, 0.5833, 0.5417, 0.6667, 0.4583, 0.6667, 0.5417, 0.5, 0.625, 0.5, 0.625, 0.5833, 0.5417, 0.5833, 0.5417, 0.5833, 0.625, 0.5833, 0.625, 0.6667, 0.5417, 0.6667, 0.375, 0.4167, 0.4583, 0.4167, 0.4583, 0.5, 0.375, 0.5, 0.4583, 0.4167, 0.5417, 0.4167, 0.5417, 0.5, 0.4583, 0.5, 0.375, 0.25, 0.4583, 0.25, 0.4583, 0.3333, 0.375, 0.3333, 0.375, 0.3333, 0.4583, 0.3333, 0.4583, 0.4167, 0.375, 0.4167, 0.4583, 0.25, 0.5417, 0.25, 0.5417, 0.3333, 0.4583, 0.3333, 0.4583, 0.3333, 0.5417, 0.3333, 0.5417, 0.4167, 0.4583, 0.4167, 0.5417, 0.25, 0.625, 0.25, 0.625, 0.3333, 0.5417, 0.3333, 0.5417, 0.3333, 0.625, 0.3333, 0.625, 0.4167, 0.5417, 0.4167, 0.375, 0.1667, 0.4583, 0.1667, 0.4583, 0.25, 0.375, 0.25, 0.4583, 0.1667, 0.5417, 0.1667, 0.5417, 0.25, 0.4583, 0.25, 0.375, 0.0, 0.4583, 0.0, 0.4583, 0.08333, 0.375, 0.08333, 0.375, 0.08333, 0.4583, 0.08333, 0.4583, 0.1667, 0.375, 0.1667, 0.4583, 0.0, 0.5417, 0.0, 0.5417, 0.08333, 0.4583, 0.08333, 0.4583, 0.08333, 0.5417, 0.08333, 0.5417, 0.1667, 0.4583, 0.1667, 0.5417, 0.0, 0.625, 0.0, 0.625, 0.08333, 0.5417, 0.08333, 0.5417, 0.08333, 0.625, 0.08333, 0.625, 0.1667, 0.5417, 0.1667, 0.5417, 0.1667, 0.625, 0.1667, 0.625, 0.25, 0.5417, 0.25, 0.5417, 0.4167, 0.625, 0.4167, 0.625, 0.5, 0.5417, 0.5, 0.5417, 0.6667, 0.625, 0.6667, 0.625, 0.75, 0.5417, 0.75, 0.5417, 0.9167, 0.625, 0.9167, 0.625, 1.0, 0.5417, 1.0, 0.2917, 0.6667, 0.375, 0.6667, 0.375, 0.75, 0.2917, 0.75, 0.7917, 0.6667, 0.875, 0.6667, 0.875, 0.75, 0.7917, 0.75, 0.625, 0.6667, 0.7083, 0.6667, 0.7083, 0.75, 0.625, 0.75, 0.7083, 0.6667, 0.7917, 0.6667, 0.7917, 0.75, 0.7083, 0.75, 0.625, 0.5, 0.7083, 0.5, 0.7083, 0.5833, 0.625, 0.5833, 0.625, 0.5833, 0.7083, 0.5833, 0.7083, 0.6667, 0.625, 0.6667, 0.7083, 0.5, 0.7917, 0.5, 0.7917, 0.5833, 0.7083, 0.5833, 0.7083, 0.5833, 0.7917, 0.5833, 0.7917, 0.6667, 0.7083, 0.6667, 0.7917, 0.5, 0.875, 0.5, 0.875, 0.5833, 0.7917, 0.5833, 0.7917, 0.5833, 0.875, 0.5833, 0.875, 0.6667, 0.7917, 0.6667, 0.125, 0.6667, 0.2083, 0.6667, 0.2083, 0.75, 0.125, 0.75, 0.2083, 0.6667, 0.2917, 0.6667, 0.2917, 0.75, 0.2083, 0.75, 0.125, 0.5, 0.2083, 0.5, 0.2083, 0.5833, 0.125, 0.5833, 0.125, 0.5833, 0.2083, 0.5833, 0.2083, 0.6667, 0.125, 0.6667, 0.2083, 0.5, 0.2917, 0.5, 0.2917, 0.5833, 0.2083, 0.5833, 0.2083, 0.5833, 0.2917, 0.5833, 0.2917, 0.6667, 0.2083, 0.6667, 0.2917, 0.5, 0.375, 0.5, 0.375, 0.5833, 0.2917, 0.5833, 0.2917, 0.5833, 0.375, 0.5833, 0.375, 0.6667, 0.2917, 0.6667, 0.375, 0.9167, 0.4583, 0.9167, 0.4583, 1.0, 0.375, 1.0, 0.4583, 0.9167, 0.5417, 0.9167, 0.5417, 1.0, 0.4583, 1.0, 0.375, 0.75, 0.4583, 0.75, 0.4583, 0.8333, 0.375, 0.8333, 0.375, 0.8333, 0.4583, 0.8333, 0.4583, 0.9167, 0.375, 0.9167, 0.4583, 0.75, 0.5417, 0.75, 0.5417, 0.8333, 0.4583, 0.8333, 0.4583, 0.8333, 0.5417, 0.8333, 0.5417, 0.9167, 0.4583, 0.9167, 0.5417, 0.75, 0.625, 0.75, 0.625, 0.8333, 0.5417, 0.8333, 0.5417, 0.8333, 0.625, 0.8333, 0.625, 0.9167, 0.5417, 0.9167, 0.375, 0.6667, 0.4583, 0.6667, 0.4583, 0.75, 0.375, 0.75, 0.4583, 0.6667, 0.5417, 0.6667, 0.5417, 0.75, 0.4583, 0.75, 0.375, 0.5, 0.4583, 0.5, 0.4583, 0.5833, 0.375, 0.5833, 0.375, 0.5833, 0.4583, 0.5833, 0.4583, 0.6667, 0.375, 0.6667, 0.4583, 0.5, 0.5417, 0.5, 0.5417, 0.5833, 0.4583, 0.5833, 0.4583, 0.5833, 0.5417, 0.5833, 0.5417, 0.6667, 0.4583, 0.6667, 0.5417, 0.5, 0.625, 0.5, 0.625, 0.5833, 0.5417, 0.5833, 0.5417, 0.5833, 0.625, 0.5833, 0.625, 0.6667, 0.5417, 0.6667, 0.375, 0.4167, 0.4583, 0.4167, 0.4583, 0.5, 0.375, 0.5, 0.4583, 0.4167, 0.5417, 0.4167, 0.5417, 0.5, 0.4583, 0.5, 0.375, 0.25, 0.4583, 0.25, 0.4583, 0.3333, 0.375, 0.3333, 0.375, 0.3333, 0.4583, 0.3333, 0.4583, 0.4167, 0.375, 0.4167, 0.4583, 0.25, 0.5417, 0.25, 0.5417, 0.3333, 0.4583, 0.3333, 0.4583, 0.3333, 0.5417, 0.3333, 0.5417, 0.4167, 0.4583, 0.4167, 0.5417, 0.25, 0.625, 0.25, 0.625, 0.3333, 0.5417, 0.3333, 0.5417, 0.3333, 0.625, 0.3333, 0.625, 0.4167, 0.5417, 0.4167, 0.375, 0.1667, 0.4583, 0.1667, 0.4583, 0.25, 0.375, 0.25, 0.4583, 0.1667, 0.5417, 0.1667, 0.5417, 0.25, 0.4583, 0.25, 0.375, 0.0, 0.4583, 0.0, 0.4583, 0.08333, 0.375, 0.08333, 0.375, 0.08333, 0.4583, 0.08333, 0.4583, 0.1667, 0.375, 0.1667, 0.4583, 0.0, 0.5417, 0.0, 0.5417, 0.08333, 0.4583, 0.08333, 0.4583, 0.08333, 0.5417, 0.08333, 0.5417, 0.1667, 0.4583, 0.1667, 0.5417, 0.0, 0.625, 0.0, 0.625, 0.08333, 0.5417, 0.08333, 0.5417, 0.08333, 0.625, 0.08333, 0.625, 0.1667, 0.5417, 0.1667, 0.375, 0.25, 0.48, 0.25, 0.48, 0.5, 0.375, 0.5, 0.375, 0.5, 0.48, 0.5, 0.48, 0.75, 0.375, 0.75, 0.375, 0.0, 0.48, 0.0, 0.48, 0.25, 0.375, 0.25, 0.375, 0.75, 0.48, 0.75, 0.48, 1.0, 0.375, 1.0])
me_cube_002.materials.append(mat_material)
me_cube_002.materials.append(mat_material_001)
me_cube_002.materials.append(mat_material_002)
me_cube_002.materials.append(mat_material_013)
me_cube_002.materials.append(mat_material_012)
me_cube_002.materials.append(mat_material_007)
me_cube_002.materials.append(mat_material_010)
me_cube_002.materials.append(mat_material_003)
me_cube_002.materials.append(mat_material_006)
me_cube_002.materials.append(mat_material_005)
me_cube_002.materials.append(mat_material_011)
me_cube_002.materials.append(mat_material_004)
me_cube_002.use_remesh_fix_poles = True
me_cube_002.use_remesh_preserve_attributes = False
me_cube_002.use_mirror_vertex_groups = False
me_cube_002.update()

# ---- objects
ob_cube_001 = bpy.data.objects.new('Cube.001', me_cube_002)

# ---- transforms, parenting, visibility, modifiers, constraints
ob_cube_001.location = (0.0, 0.0, 0.0)
ob_cube_001.rotation_euler = (1.571, 0.0, 0.0)
ob_cube_001.scale = (0.3096, 0.3096, 0.3096)
ob_cube_001.lineart.crease_threshold = 0.0
_vg = ob_cube_001.vertex_groups.new(name='tronc')
_vg = ob_cube_001.vertex_groups.new(name='Haut')
_vg = ob_cube_001.vertex_groups.new(name='Bouton')

# ---- collection membership
col_collection.objects.link(ob_cube_001)

# ---- scene / render settings (as saved in the file)
scene.frame_start = 1; scene.frame_end = 250; scene.frame_set(1)
scene.render.engine = 'BLENDER_EEVEE_NEXT'
scene.cycles.use_denoising = False
scene.cycles.samples = 128
scene.cycles.sampling_pattern = 'TABULATED_SOBOL'
scene.cycles.use_adaptive_sampling = False
scene.cycles.use_light_tree = False
scene.view_settings.view_transform = 'Filmic'
bpy.context.view_layer.update()

# ---- added for rendering (the .blend has no active camera and no usable light): camera, sun
cam_auto = bpy.data.cameras.new('AutoCamera')
cam_auto.lens = 50.0
cam_auto.sensor_width = 36.0
cam_auto.clip_end = 1000.0
ob_auto_camera = bpy.data.objects.new('AutoCamera', cam_auto)
scene.collection.objects.link(ob_auto_camera)
ob_auto_camera.location = (2.20714, -2.68139, 2.55084)
ob_auto_camera.rotation_euler = (1.09748, -7.21219e-08, 0.694738)
scene.camera = ob_auto_camera
light_auto_sun = bpy.data.lights.new('AutoSun', 'SUN')
light_auto_sun.energy = 3.0
light_auto_sun.angle = 0.0523599
ob_auto_sun = bpy.data.objects.new('AutoSun', light_auto_sun)
scene.collection.objects.link(ob_auto_sun)
ob_auto_sun.rotation_euler = (0.872665, 0.174533, 0.523599)
bpy.context.view_layer.update()

